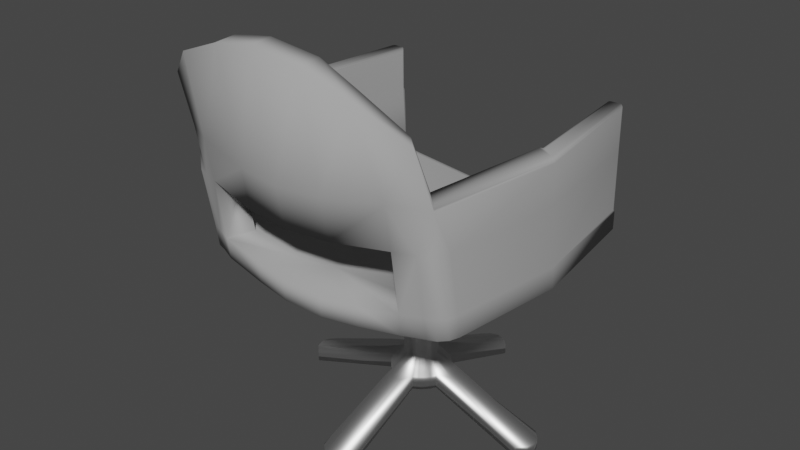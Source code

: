 # Source: Meeting_Chair.blend  (saved by Blender 2.92.15; exported with 4.5.12 LTS)
import bpy
from mathutils import Matrix  # noqa: F401  (used for matrix-valued properties, if any)

bpy.ops.wm.read_factory_settings(use_empty=True)
scene = bpy.context.scene
scene.name = 'Scene'

# ---- collections
col_collection = bpy.data.collections.new('Collection'); scene.collection.children.link(col_collection)

# ---- materials (node trees are filled in below, after node groups)
mat_gray_fabric = bpy.data.materials.new('Gray Fabric')
mat_gray_fabric.use_transparent_shadow = False
mat_gray_fabric.diffuse_color = (0.3961, 0.3961, 0.3961, 1.0)
mat_gray_fabric.roughness = 0.7622
mat_gray_fabric.specular_intensity = 0.0
mat_roof_metal = bpy.data.materials.new('Roof Metal')
mat_roof_metal.use_transparent_shadow = False
mat_roof_metal.roughness = 0.4758
mat_roof_metal.specular_intensity = 1.0
mat_roof_metal.metallic = 1.0

# ---- material node trees
mat_gray_fabric.use_nodes = True; mat_gray_fabric.node_tree.nodes.clear()
_N = mat_gray_fabric.node_tree.nodes; _L = mat_gray_fabric.node_tree.links
n0 = _N.new('ShaderNodeBsdfPrincipled'); n0.name = 'Principled BSDF'; n0.location = (10, 300)
n0.distribution = 'GGX'
n0.subsurface_method = 'BURLEY'
n0.inputs[0].default_value = (0.3961, 0.3961, 0.3961, 1.0)
n0.inputs[2].default_value = 0.7622
n0.inputs[3].default_value = 1.45
n0.inputs[13].default_value = 0.0
n0.inputs[27].default_value = (0.0, 0.0, 0.0, 1.0)
n0.inputs[28].default_value = 1.0
n1 = _N.new('ShaderNodeOutputMaterial'); n1.name = 'Material Output'; n1.location = (300, 300)
n2 = _N.new('ShaderNodeNormalMap'); n2.name = 'Normal Map'; n2.location = (-300, -300)
n2.label = 'Normal/Map'
n2.inputs[0].default_value = 0.0
_L.new(n0.outputs[0], n1.inputs[0])
_L.new(n2.outputs[0], n0.inputs[5])
n1.is_active_output = True
mat_roof_metal.use_nodes = True; mat_roof_metal.node_tree.nodes.clear()
_N = mat_roof_metal.node_tree.nodes; _L = mat_roof_metal.node_tree.links
n0 = _N.new('ShaderNodeBsdfPrincipled'); n0.name = 'Principled BSDF'; n0.location = (10, 300)
n0.distribution = 'GGX'
n0.subsurface_method = 'BURLEY'
n0.inputs[1].default_value = 1.0
n0.inputs[2].default_value = 0.4758
n0.inputs[3].default_value = 1.45
n0.inputs[13].default_value = 1.0
n0.inputs[27].default_value = (0.0, 0.0, 0.0, 1.0)
n0.inputs[28].default_value = 1.0
n1 = _N.new('ShaderNodeOutputMaterial'); n1.name = 'Material Output'; n1.location = (300, 300)
n2 = _N.new('ShaderNodeNormalMap'); n2.name = 'Normal Map'; n2.location = (-300, -300)
n2.label = 'Normal/Map'
n2.inputs[0].default_value = 0.0
_L.new(n0.outputs[0], n1.inputs[0])
_L.new(n2.outputs[0], n0.inputs[5])
n1.is_active_output = True

# ---- world
world_world = bpy.data.worlds.new('World'); scene.world = world_world
world_world.use_nodes = True; world_world.node_tree.nodes.clear()
_N = world_world.node_tree.nodes; _L = world_world.node_tree.links
n0 = _N.new('ShaderNodeOutputWorld'); n0.name = 'World Output'; n0.location = (300, 300)
n1 = _N.new('ShaderNodeBackground'); n1.name = 'Background'; n1.location = (10, 300)
n1.inputs[0].default_value = (0.05088, 0.05088, 0.05088, 1.0)
_L.new(n1.outputs[0], n0.inputs[0])
n0.is_active_output = True
world_world.color = (0.05088, 0.05088, 0.05088)
world_world.use_sun_shadow = False
world_world.sun_shadow_jitter_overblur = 0.0

# ---- meshes
me_cube_059 = bpy.data.meshes.new('Cube.059')
me_cube_059.from_pydata([(-1.0, -1.0, 0.1125), (1.0, -1.0, 0.1125), (0.0, -1.0, 0.0), (-1.0, 1.0, 0.1125), (-1.0, -1.0, 0.1125), (-1.0, -1.03, 0.4122), (-1.0, 1.0, 0.3833), (1.0, 1.0, 0.3833), (1.0, 1.0, 0.1125), (1.0, -1.0, 0.1125), (1.0, -1.03, 0.4122), (0.0, -1.0, 0.0), (0.0, -1.012, 0.3012), (-1.148, 1.001, 0.2002), (1.148, 1.001, 0.2002), (1.0, -1.185, 1.278), (-1.0, -1.185, 1.278), (-1.125, 0.0, 0.1125), (1.125, 0.0, 0.1125), (0.0, 0.0, 0.2708), (0.0, 0.0, 0.0), (-1.125, 0.0, 0.1125), (-1.125, -0.01487, 0.3978), (1.125, 0.0, 0.1125), (1.125, -0.01487, 0.3978), (-1.292, -0.1019, 0.2002), (-1.292, -0.1155, 0.3816), (1.292, -0.1019, 0.2002), (1.292, -0.1155, 0.3816), (-1.0, -1.121, 0.9191), (1.0, -1.121, 0.9191), (-1.125, -0.06518, 0.9086), (-1.292, -0.1658, 0.8925), (1.292, -0.1658, 0.8925), (1.125, -0.06518, 0.9086), (-0.7637, -1.0, 0.08592), (-0.7637, -1.086, 0.386), (-0.7637, -1.0, 0.08592), (-0.877, -1.276, 0.3537), (-0.877, -1.253, 0.1736), (-0.7637, -1.242, 1.252), (-0.877, -1.415, 1.22), (-0.859, 0.0, 0.08592), (-0.859, 0.0, 0.3568), (-0.877, -1.351, 0.8605), (-0.7637, -1.177, 0.8929), (0.7089, -1.0, 0.07975), (0.7089, -1.0, 0.07975), (0.7089, -1.085, 0.3799), (0.814, -1.253, 0.1674), (0.814, -1.275, 0.3476), (0.7089, -1.241, 1.246), (0.814, -1.414, 1.214), (0.7974, 0.0, 0.3506), (0.7974, 0.0, 0.07975), (0.7089, -1.176, 0.8868), (0.814, -1.35, 0.8544), (-0.3683, -1.536, 1.17), (0.367, -1.529, 1.17), (-0.0003994, -1.57, 1.156), (0.3662, -1.341, 1.208), (-0.3675, -1.349, 1.208), (-0.0003998, -1.388, 1.191), (0.3664, -1.277, 0.8487), (-0.3677, -1.285, 0.8489), (-0.0003902, -1.324, 0.8319), (-0.3688, -1.471, 0.8225), (0.3675, -1.465, 0.8218), (-0.0003805, -1.506, 0.8108), (0.4823, -1.314, 0.1349), (-0.4827, -1.318, 0.135), (2.035e-13, -1.0, 1.438e-05), (0.1765, -1.362, 0.1177), (-0.1767, -1.364, 0.1177), (-0.4834, -1.334, 0.3156), (0.483, -1.331, 0.3155), (2.129e-13, -1.012, 0.3011), (-0.177, -1.378, 0.2985), (0.1768, -1.376, 0.2984), (-0.9992, -1.205, 0.1856), (-1.168, -1.055, 0.2002), (-1.066, -1.091, 0.1514), (-1.076, -1.185, 0.1929), (-1.138, -1.13, 0.1982), (-0.9992, -1.23, 0.3655), (-1.167, -1.082, 0.3801), (-1.076, -1.211, 0.3727), (-1.138, -1.157, 0.3781), (1.168, -1.055, 0.2002), (0.9992, -1.205, 0.1856), (1.066, -1.091, 0.1514), (1.138, -1.13, 0.1982), (1.076, -1.185, 0.1929), (0.9992, -1.23, 0.3655), (1.167, -1.082, 0.3801), (1.076, -1.211, 0.3727), (1.138, -1.157, 0.3781), (0.9992, -1.321, 0.8723), (1.167, -1.173, 0.8875), (1.119, -1.263, 1.033), (1.076, -1.302, 0.8796), (1.138, -1.248, 0.8852), (-1.167, -1.173, 0.8875), (-0.9992, -1.321, 0.8723), (-1.119, -1.263, 1.033), (-1.138, -1.248, 0.8852), (-1.076, -1.302, 0.8796), (-1.152, 0.9692, 0.3833), (-1.117, 1.001, 0.3833), (-1.148, 1.001, 0.3513), (-1.146, 0.9851, 0.3833), (-1.133, 0.9966, 0.3833), (1.117, 1.001, 0.3833), (1.152, 0.9692, 0.3833), (1.148, 1.001, 0.3513), (1.133, 0.9966, 0.3833), (1.146, 0.9851, 0.3833), (1.119, -1.295, 1.214), (1.089, -1.26, 1.252), (1.115, -1.293, 1.231), (1.104, -1.28, 1.245), (-1.004, 0.9522, 1.231), (-1.032, 0.9836, 1.263), (-1.006, 0.9678, 1.247), (-1.017, 0.9793, 1.259), (1.004, 0.9522, 1.231), (1.032, 0.9836, 1.263), (1.006, 0.9678, 1.247), (1.017, 0.9793, 1.259), (-1.089, -1.26, 1.252), (-1.119, -1.295, 1.214), (-1.104, -1.28, 1.245), (-1.115, -1.293, 1.231), (-1.152, 0.9532, 1.231), (-1.117, 0.9842, 1.263), (-1.146, 0.9687, 1.247), (-1.133, 0.9801, 1.259), (1.152, 0.9532, 1.231), (1.117, 0.9842, 1.263), (1.146, 0.9687, 1.247), (1.133, 0.9801, 1.259), (-1.125, -0.09768, 1.239), (-1.159, -0.1215, 1.267), (-1.121, -0.1326, 1.271), (-1.129, -0.102, 1.254), (-1.142, -0.1108, 1.265), (1.159, -0.1215, 1.267), (1.125, -0.09768, 1.239), (1.121, -0.1326, 1.271), (1.142, -0.1108, 1.265), (1.129, -0.102, 1.254), (-1.292, -0.1983, 1.222), (-1.259, -0.1816, 1.258), (-1.287, -0.1972, 1.239), (-1.275, -0.1911, 1.252), (1.292, -0.1983, 1.222), (1.259, -0.1816, 1.258), (1.287, -0.1972, 1.239), (1.275, -0.1911, 1.252), (1.152, 0.9595, 0.898), (1.117, 0.991, 0.8982), (1.146, 0.9753, 0.8981), (1.133, 0.9869, 0.8982), (1.004, 0.9585, 0.8985), (1.032, 0.9905, 0.8982), (1.0, 0.9909, 0.8662), (1.006, 0.9744, 0.8983), (1.017, 0.9861, 0.8982), (-1.117, 0.991, 0.8982), (-1.152, 0.9595, 0.898), (-1.133, 0.9869, 0.8982), (-1.146, 0.9753, 0.8981), (-1.032, 0.9905, 0.8982), (-1.004, 0.9585, 0.8985), (-1.0, 0.9909, 0.8662), (-1.017, 0.9861, 0.8982), (-1.006, 0.9744, 0.8983), (-1.0, 1.0, 0.2248), (-1.014, 0.8885, 0.1125), (-1.0, 1.0, 0.1125), (-1.002, 0.9851, 0.1686), (-1.007, 0.9442, 0.1275), (-1.014, 0.8885, 0.3833), (-1.0, 1.0, 0.2711), (-1.0, 1.0, 0.3833), (-1.007, 0.9442, 0.3683), (-1.002, 0.9851, 0.3272), (1.014, 0.8885, 0.1125), (1.0, 1.0, 0.2248), (1.0, 1.0, 0.1125), (1.007, 0.9442, 0.1275), (1.002, 0.9851, 0.1686), (1.0, 1.0, 0.2711), (1.014, 0.8885, 0.3833), (1.0, 1.0, 0.3833), (1.002, 0.9851, 0.3272), (1.007, 0.9442, 0.3683), (0.0, 0.8884, 0.0), (0.0, 1.0, 0.1123), (0.0, 0.9442, 0.01504), (0.0, 0.9851, 0.05613), (0.0, 0.8884, 0.2708), (0.0, 1.0, 0.1586), (1.164e-10, 0.9442, 0.2558), (1.164e-10, 0.9851, 0.2147), (-0.7637, 1.0, 0.1982), (-0.7743, 0.8885, 0.08592), (-0.7651, 0.9851, 0.142), (-0.769, 0.9442, 0.101), (-0.7637, 1.0, 0.2445), (-0.7743, 0.8885, 0.3568), (-0.7651, 0.9851, 0.3006), (-0.769, 0.9442, 0.3417), (0.7089, 1.0, 0.2383), (0.7188, 0.8885, 0.3506), (0.7102, 0.9851, 0.2945), (0.7139, 0.9442, 0.3356), (0.7089, 1.0, 0.192), (0.7188, 0.8885, 0.07975), (0.7102, 0.9851, 0.1359), (0.7139, 0.9442, 0.09479), (0.9577, -1.33, 1.692), (-0.9577, -1.33, 1.692), (-0.682, -1.431, 1.944), (-0.7826, -1.605, 1.935), (0.6267, -1.43, 1.94), (0.7201, -1.604, 1.931), (-0.3683, -1.681, 2.095), (0.367, -1.674, 2.095), (-0.0003994, -1.715, 2.163), (0.3662, -1.487, 2.107), (-0.3675, -1.495, 2.107), (-0.0003998, -1.534, 2.174), (1.071, -1.441, 1.68), (-1.071, -1.441, 1.68)], [], [(46, 1, 9, 47), (179, 178, 17, 21, 3), (218, 187, 18, 54), (54, 18, 1, 46), (5, 36, 43, 22), (24, 53, 48, 10), (42, 20, 2, 35), (189, 188, 192, 194, 7, 8), (197, 218, 54, 20), (12, 76, 75, 50, 48), (6, 108, 168, 172, 174), (7, 24, 34, 163, 165), (163, 34, 147, 125), (17, 0, 4, 21), (217, 213, 192, 188), (35, 2, 11, 37), (19, 12, 48, 53), (6, 3, 13, 109, 108), (50, 93, 97, 56), (21, 4, 81, 80, 25), (37, 11, 71, 70, 39), (84, 38, 44, 103), (112, 7, 165, 164, 160), (45, 29, 16, 40), (9, 23, 27, 88, 90), (23, 8, 14, 27), (29, 31, 141, 143, 16), (146, 148, 15, 118, 156), (64, 45, 40, 61), (172, 168, 134, 122), (169, 32, 151, 133), (126, 146, 156, 138), (56, 97, 99, 117, 52), (142, 122, 134, 152), (55, 63, 60, 51), (45, 64, 66, 44), (32, 102, 104, 130, 151), (34, 30, 15, 148, 147), (33, 159, 137, 155), (160, 164, 126, 138), (99, 98, 33, 155, 117), (27, 28, 94, 88), (3, 21, 25, 13), (28, 113, 159, 33), (4, 37, 39, 79, 81), (1, 18, 23, 9), (193, 214, 53, 24, 7, 194), (16, 143, 142, 152, 129), (19, 43, 36, 12), (205, 209, 202, 198), (18, 187, 189, 8, 23), (22, 6, 174, 173, 31), (31, 173, 121, 141), (25, 26, 107, 109, 13), (5, 22, 31, 29), (45, 44, 38, 36), (89, 93, 50, 49), (14, 114, 113, 28, 27), (48, 50, 56, 55), (94, 28, 33, 98), (8, 7, 112, 114, 14), (36, 5, 29, 45), (24, 10, 30, 34), (26, 85, 102, 32), (214, 201, 19, 53), (184, 183, 177, 179, 3, 6), (104, 103, 44, 41, 130), (11, 47, 49, 69, 71), (182, 184, 6, 22, 43, 210), (0, 35, 37, 4), (39, 38, 84, 79), (178, 206, 42, 17), (17, 42, 35, 0), (55, 56, 67, 63), (10, 48, 55, 30), (201, 210, 43, 19), (198, 202, 213, 217), (30, 55, 51, 15), (44, 66, 57, 41), (49, 50, 75, 69), (47, 9, 90, 89, 49), (20, 54, 46, 2), (206, 197, 20, 42), (2, 46, 47, 11), (36, 38, 74, 76, 12), (60, 63, 65, 62), (62, 65, 64, 61), (57, 66, 68, 59), (59, 68, 67, 58), (66, 64, 65, 68), (68, 65, 63, 67), (67, 56, 52, 58), (69, 72, 71), (72, 73, 71), (73, 70, 71), (74, 77, 76), (77, 78, 76), (78, 75, 76), (74, 70, 73, 77), (77, 73, 72, 78), (78, 72, 69, 75), (70, 74, 38, 39), (79, 82, 81), (82, 83, 81), (83, 80, 81), (88, 91, 90), (91, 92, 90), (92, 89, 90), (97, 100, 99), (100, 101, 99), (101, 98, 99), (102, 105, 104), (105, 106, 104), (106, 103, 104), (97, 93, 95, 100), (100, 95, 96, 101), (101, 96, 94, 98), (79, 84, 86, 82), (82, 86, 87, 83), (83, 87, 85, 80), (93, 89, 92, 95), (95, 92, 91, 96), (96, 91, 88, 94), (84, 103, 106, 86), (86, 106, 105, 87), (87, 105, 102, 85), (80, 85, 26, 25), (107, 110, 109), (110, 111, 109), (111, 108, 109), (112, 115, 114), (115, 116, 114), (116, 113, 114), (141, 144, 143), (144, 145, 143), (145, 142, 143), (146, 149, 148), (149, 150, 148), (150, 147, 148), (163, 166, 165), (166, 167, 165), (167, 164, 165), (172, 175, 174), (175, 176, 174), (176, 173, 174), (160, 138, 140, 162), (162, 140, 139, 161), (161, 139, 137, 159), (141, 121, 123, 144), (144, 123, 124, 145), (145, 124, 122, 142), (152, 134, 136, 154), (154, 136, 135, 153), (153, 135, 133, 151), (156, 118, 120, 158), (158, 120, 119, 157), (157, 119, 117, 155), (163, 125, 127, 166), (166, 127, 128, 167), (167, 128, 126, 164), (169, 133, 135, 171), (171, 135, 136, 170), (170, 136, 134, 168), (125, 147, 150, 127), (127, 150, 149, 128), (128, 149, 146, 126), (129, 152, 154, 131), (131, 154, 153, 132), (132, 153, 151, 130), (138, 156, 158, 140), (140, 158, 157, 139), (139, 157, 155, 137), (112, 160, 162, 115), (115, 162, 161, 116), (116, 161, 159, 113), (107, 169, 171, 110), (110, 171, 170, 111), (111, 170, 168, 108), (121, 173, 176, 123), (123, 176, 175, 124), (124, 175, 172, 122), (107, 26, 32, 169), (177, 180, 179), (180, 181, 179), (181, 178, 179), (182, 185, 184), (185, 186, 184), (186, 183, 184), (187, 190, 189), (190, 191, 189), (191, 188, 189), (192, 195, 194), (195, 196, 194), (196, 193, 194), (206, 178, 181, 208), (208, 181, 180, 207), (207, 180, 177, 205), (214, 193, 196, 216), (216, 196, 195, 215), (215, 195, 192, 213), (218, 197, 199, 220), (220, 199, 200, 219), (219, 200, 198, 217), (210, 201, 203, 212), (212, 203, 204, 211), (211, 204, 202, 209), (197, 206, 208, 199), (199, 208, 207, 200), (200, 207, 205, 198), (182, 210, 212, 185), (185, 212, 211, 186), (186, 211, 209, 183), (201, 214, 216, 203), (203, 216, 215, 204), (204, 215, 213, 202), (187, 218, 220, 190), (190, 220, 219, 191), (191, 219, 217, 188), (177, 183, 209, 205), (227, 231, 223, 224), (15, 51, 225, 221), (130, 41, 224, 234), (59, 58, 228, 229), (119, 120, 118, 15, 221, 233, 117), (61, 40, 223, 231), (60, 62, 232, 230), (223, 222, 234, 224), (62, 61, 231, 232), (58, 52, 226, 228), (52, 117, 233, 226), (226, 225, 230, 228), (16, 129, 131, 132, 130, 234, 222), (41, 57, 227, 224), (40, 16, 222, 223), (221, 225, 226, 233), (227, 229, 232, 231), (51, 60, 230, 225), (57, 59, 229, 227), (229, 228, 230, 232)])
me_cube_059.polygons.foreach_set('use_smooth', [True] * 239)
_uv = me_cube_059.uv_layers.new(name='UVMap')
_uv.uv.foreach_set('vector', [0.3386, 0.75, 0.375, 0.75, 0.375, 0.75, 0.3386, 0.75, 0.125, 0.5, 0.125, 0.5139, 0.125, 0.625, 0.125, 0.625, 0.125, 0.5, 0.3386, 0.5139, 0.375, 0.5139, 0.375, 0.625, 0.3386, 0.625, 0.3386, 0.625, 0.375, 0.625, 0.375, 0.75, 0.3386, 0.75, 0.875, 0.75, 0.8455, 0.75, 0.8455, 0.625, 0.875, 0.625, 0.625, 0.625, 0.6614, 0.625, 0.6614, 0.75, 0.625, 0.75, 0.1545, 0.625, 0.25, 0.625, 0.25, 0.75, 0.1545, 0.75, 0.375, 0.5, 0.375, 0.5, 0.375, 0.5, 0.375, 0.5, 0.375, 0.5, 0.375, 0.5, 0.25, 0.5139, 0.3386, 0.5139, 0.3386, 0.625, 0.25, 0.625, 0.75, 0.75, 0.75, 0.75, 0.625, 0.8224, 0.625, 0.7864, 0.6614, 0.75, 0.625, 0.25, 0.625, 0.25, 0.625, 0.25, 0.625, 0.25, 0.625, 0.25, 0.625, 0.5, 0.625, 0.625, 0.625, 0.625, 0.625, 0.5038, 0.625, 0.5, 0.625, 0.5038, 0.625, 0.625, 0.625, 0.625, 0.625, 0.5037, 0.125, 0.625, 0.125, 0.75, 0.125, 0.75, 0.125, 0.625, 0.4786, 0.4636, 0.5214, 0.4636, 0.5214, 0.5, 0.4786, 0.5, 0.1545, 0.75, 0.25, 0.75, 0.25, 0.75, 0.1545, 0.75, 0.75, 0.625, 0.75, 0.75, 0.6614, 0.75, 0.6614, 0.625, 0.625, 0.25, 0.375, 0.25, 0.375, 0.25, 0.5813, 0.25, 0.625, 0.25, 0.625, 0.7864, 0.625, 0.7662, 0.625, 0.7662, 0.625, 0.7864, 0.125, 0.625, 0.125, 0.75, 0.125, 0.75, 0.125, 0.733, 0.125, 0.625, 0.1545, 0.75, 0.25, 0.75, 0.25, 0.75, 0.1975, 0.75, 0.1545, 0.75, 0.625, 0.9838, 0.625, 0.9705, 0.625, 0.9705, 0.625, 0.9838, 0.625, 0.5, 0.625, 0.5, 0.625, 0.5, 0.625, 0.5, 0.625, 0.5, 0.8455, 0.75, 0.875, 0.75, 0.875, 0.75, 0.8455, 0.75, 0.375, 0.75, 0.375, 0.625, 0.375, 0.625, 0.375, 0.733, 0.375, 0.75, 0.375, 0.625, 0.375, 0.5, 0.375, 0.5, 0.375, 0.625, 0.875, 0.75, 0.875, 0.625, 0.875, 0.625, 0.875, 0.6287, 0.875, 0.75, 0.625, 0.625, 0.625, 0.6287, 0.625, 0.75, 0.625, 0.75, 0.625, 0.625, 0.796, 0.75, 0.8455, 0.75, 0.8455, 0.75, 0.7959, 0.75, 0.625, 0.25, 0.625, 0.25, 0.625, 0.25, 0.625, 0.25, 0.625, 0.2466, 0.625, 0.125, 0.625, 0.125, 0.625, 0.2466, 0.625, 0.5, 0.625, 0.625, 0.625, 0.625, 0.625, 0.5, 0.625, 0.7864, 0.625, 0.7662, 0.625, 0.75, 0.625, 0.75, 0.625, 0.7864, 0.875, 0.625, 0.875, 0.5, 0.875, 0.5, 0.875, 0.625, 0.6614, 0.75, 0.7042, 0.75, 0.7042, 0.75, 0.6614, 0.75, 0.8455, 0.75, 0.796, 0.75, 0.625, 0.9151, 0.625, 0.9705, 0.625, 0.125, 0.625, 0.01618, 0.625, 0.0, 0.625, 0.0, 0.625, 0.125, 0.625, 0.625, 0.625, 0.75, 0.625, 0.75, 0.625, 0.6287, 0.625, 0.625, 0.625, 0.625, 0.625, 0.5034, 0.625, 0.5034, 0.625, 0.625, 0.625, 0.5, 0.625, 0.5, 0.625, 0.5, 0.625, 0.5, 0.625, 0.75, 0.625, 0.7338, 0.625, 0.625, 0.625, 0.625, 0.625, 0.75, 0.375, 0.625, 0.625, 0.625, 0.625, 0.7332, 0.375, 0.733, 0.125, 0.5, 0.125, 0.625, 0.125, 0.625, 0.125, 0.5, 0.625, 0.625, 0.625, 0.5036, 0.625, 0.5034, 0.625, 0.625, 0.125, 0.75, 0.1545, 0.75, 0.1545, 0.75, 0.1412, 0.75, 0.125, 0.75, 0.375, 0.75, 0.375, 0.625, 0.375, 0.625, 0.375, 0.75, 0.625, 0.5139, 0.6614, 0.5139, 0.6614, 0.625, 0.625, 0.625, 0.625, 0.5, 0.625, 0.5, 0.875, 0.75, 0.875, 0.6287, 0.875, 0.625, 0.875, 0.625, 0.875, 0.75, 0.75, 0.625, 0.8455, 0.625, 0.8455, 0.75, 0.75, 0.75, 0.4786, 0.2795, 0.5214, 0.2795, 0.5214, 0.375, 0.4786, 0.375, 0.375, 0.625, 0.375, 0.5139, 0.375, 0.5, 0.375, 0.5, 0.375, 0.625, 0.875, 0.625, 0.875, 0.5, 0.875, 0.5, 0.875, 0.5038, 0.875, 0.625, 0.875, 0.625, 0.875, 0.5038, 0.875, 0.5037, 0.875, 0.625, 0.375, 0.125, 0.625, 0.125, 0.625, 0.2464, 0.5813, 0.25, 0.375, 0.25, 0.875, 0.75, 0.875, 0.625, 0.875, 0.625, 0.875, 0.75, 0.8455, 0.75, 0.625, 0.9705, 0.625, 0.9705, 0.8455, 0.75, 0.375, 0.7662, 0.625, 0.7662, 0.625, 0.7864, 0.375, 0.7864, 0.375, 0.5, 0.5813, 0.5, 0.625, 0.5036, 0.625, 0.625, 0.375, 0.625, 0.6614, 0.75, 0.625, 0.7864, 0.625, 0.7864, 0.6614, 0.75, 0.625, 0.7332, 0.625, 0.625, 0.625, 0.625, 0.625, 0.7338, 0.375, 0.5, 0.625, 0.5, 0.625, 0.5, 0.5813, 0.5, 0.375, 0.5, 0.8455, 0.75, 0.875, 0.75, 0.875, 0.75, 0.8455, 0.75, 0.625, 0.625, 0.625, 0.75, 0.625, 0.75, 0.625, 0.625, 0.625, 0.125, 0.625, 0.01677, 0.625, 0.01618, 0.625, 0.125, 0.6614, 0.5139, 0.75, 0.5139, 0.75, 0.625, 0.6614, 0.625, 0.625, 0.25, 0.625, 0.25, 0.625, 0.25, 0.625, 0.25, 0.625, 0.25, 0.625, 0.25, 0.625, 1.0, 0.625, 0.9838, 0.625, 0.9705, 0.625, 0.9705, 0.625, 1.0, 0.25, 0.75, 0.3386, 0.75, 0.3386, 0.75, 0.3025, 0.75, 0.25, 0.75, 0.875, 0.5139, 0.875, 0.5, 0.875, 0.5, 0.875, 0.625, 0.8455, 0.625, 0.8455, 0.5139, 0.125, 0.75, 0.1545, 0.75, 0.1545, 0.75, 0.125, 0.75, 0.375, 0.9705, 0.625, 0.9705, 0.625, 0.9838, 0.375, 0.9838, 0.125, 0.5139, 0.1545, 0.5139, 0.1545, 0.625, 0.125, 0.625, 0.125, 0.625, 0.1545, 0.625, 0.1545, 0.75, 0.125, 0.75, 0.6614, 0.75, 0.625, 0.7864, 0.625, 0.835, 0.7042, 0.75, 0.625, 0.75, 0.6614, 0.75, 0.6614, 0.75, 0.625, 0.75, 0.75, 0.5139, 0.8455, 0.5139, 0.8455, 0.625, 0.75, 0.625, 0.4786, 0.375, 0.5214, 0.375, 0.5214, 0.4636, 0.4786, 0.4636, 0.625, 0.75, 0.6614, 0.75, 0.6614, 0.75, 0.625, 0.75, 0.625, 0.9705, 0.625, 0.9151, 0.625, 0.9151, 0.625, 0.9705, 0.375, 0.7864, 0.625, 0.7864, 0.625, 0.8224, 0.375, 0.8225, 0.3386, 0.75, 0.375, 0.75, 0.375, 0.75, 0.3588, 0.75, 0.3386, 0.75, 0.25, 0.625, 0.3386, 0.625, 0.3386, 0.75, 0.25, 0.75, 0.1545, 0.5139, 0.25, 0.5139, 0.25, 0.625, 0.1545, 0.625, 0.25, 0.75, 0.3386, 0.75, 0.3386, 0.75, 0.25, 0.75, 0.8455, 0.75, 0.625, 0.9705, 0.625, 0.9276, 0.75, 0.75, 0.75, 0.75, 0.7042, 0.75, 0.7042, 0.75, 0.75, 0.75, 0.75, 0.75, 0.75, 0.75, 0.75, 0.75, 0.796, 0.75, 0.7959, 0.75, 0.625, 0.9151, 0.625, 0.9151, 0.6417, 0.8583, 0.625, 0.875, 0.625, 0.875, 0.6417, 0.8583, 0.625, 0.835, 0.625, 0.8351, 0.625, 0.9151, 0.796, 0.75, 0.75, 0.75, 0.6417, 0.8583, 0.6417, 0.8583, 0.75, 0.75, 0.7042, 0.75, 0.625, 0.835, 0.625, 0.835, 0.625, 0.7864, 0.625, 0.7864, 0.625, 0.8351, 0.375, 0.8225, 0.375, 0.8555, 0.375, 0.8726, 0.375, 0.8555, 0.414, 0.875, 0.375, 0.8726, 0.414, 0.875, 0.4367, 0.875, 0.375, 0.8726, 0.625, 0.9276, 0.6406, 0.8944, 0.75, 0.75, 0.6406, 0.8944, 0.6833, 0.8563, 0.75, 0.75, 0.6833, 0.8563, 0.7416, 0.8235, 0.75, 0.75, 0.625, 0.9276, 0.375, 0.9275, 0.3906, 0.8944, 0.6406, 0.8944, 0.6406, 0.8944, 0.3906, 0.8944, 0.3906, 0.8556, 0.6407, 0.8556, 0.6407, 0.8556, 0.3906, 0.8556, 0.375, 0.8225, 0.625, 0.8224, 0.375, 0.9275, 0.625, 0.9276, 0.625, 0.9705, 0.375, 0.9705, 0.1412, 0.75, 0.1328, 0.75, 0.125, 0.75, 0.1328, 0.75, 0.125, 0.75, 0.125, 0.75, 0.125, 0.75, 0.125, 0.75, 0.125, 0.75, 0.375, 0.733, 0.375, 0.7418, 0.375, 0.75, 0.375, 0.7418, 0.375, 0.75, 0.375, 0.75, 0.375, 0.75, 0.375, 0.75, 0.375, 0.75, 0.625, 0.7662, 0.625, 0.7578, 0.625, 0.75, 0.625, 0.7578, 0.625, 0.7511, 0.625, 0.75, 0.625, 0.7511, 0.625, 0.748, 0.625, 0.75, 0.625, 0.01618, 0.625, 0.00786, 0.625, 0.0, 0.625, 0.00786, 0.625, 0.001305, 0.625, 0.0, 0.625, 0.001305, 0.625, 0.0, 0.625, 0.0, 0.625, 0.7662, 0.625, 0.7662, 0.623, 0.7578, 0.625, 0.7578, 0.625, 0.7578, 0.623, 0.7578, 0.6235, 0.7419, 0.625, 0.7422, 0.625, 0.7422, 0.6235, 0.7419, 0.625, 0.7332, 0.625, 0.7338, 0.375, 0.9838, 0.625, 0.9838, 0.6209, 0.9922, 0.3708, 0.9922, 0.3708, 0.9922, 0.6209, 0.9922, 0.6071, 1.0, 0.375, 1.0, 0.3719, 0.008165, 0.6219, 0.008099, 0.625, 0.01677, 0.375, 0.01697, 0.625, 0.7662, 0.375, 0.7662, 0.3709, 0.7578, 0.623, 0.7578, 0.623, 0.7578, 0.3709, 0.7578, 0.3719, 0.7418, 0.6235, 0.7419, 0.6235, 0.7419, 0.3719, 0.7418, 0.375, 0.733, 0.625, 0.7332, 0.625, 0.9838, 0.625, 0.9838, 0.625, 0.9922, 0.625, 0.9922, 0.625, 0.9922, 0.625, 0.9922, 0.625, 1.0, 0.625, 1.0, 0.625, 0.008101, 0.625, 0.007816, 0.625, 0.01618, 0.625, 0.01677, 0.375, 0.01697, 0.625, 0.01677, 0.625, 0.125, 0.375, 0.125, 0.625, 0.2464, 0.625, 0.2483, 0.5813, 0.25, 0.625, 0.2483, 0.625, 0.2497, 0.5813, 0.25, 0.625, 0.2497, 0.625, 0.2504, 0.5813, 0.25, 0.625, 0.5, 0.625, 0.5, 0.5813, 0.5, 0.625, 0.5, 0.625, 0.5, 0.5813, 0.5, 0.625, 0.5, 0.625, 0.5, 0.5813, 0.5, 0.875, 0.625, 0.875, 0.6254, 0.875, 0.6287, 0.875, 0.6254, 0.875, 0.6265, 0.875, 0.6287, 0.875, 0.6265, 0.875, 0.6279, 0.875, 0.6287, 0.625, 0.625, 0.625, 0.6249, 0.625, 0.6287, 0.625, 0.6249, 0.625, 0.6247, 0.625, 0.6287, 0.625, 0.6247, 0.625, 0.6245, 0.625, 0.6287, 0.625, 0.5038, 0.625, 0.5019, 0.625, 0.5, 0.625, 0.5019, 0.625, 0.5007, 0.625, 0.5, 0.625, 0.5007, 0.625, 0.5004, 0.625, 0.5, 0.625, 0.25, 0.625, 0.25, 0.625, 0.25, 0.625, 0.25, 0.625, 0.25, 0.625, 0.25, 0.625, 0.25, 0.625, 0.25, 0.625, 0.25, 0.625, 0.5, 0.625, 0.5, 0.625, 0.5002, 0.625, 0.5, 0.625, 0.5, 0.625, 0.5002, 0.625, 0.5016, 0.625, 0.5017, 0.625, 0.5017, 0.625, 0.5016, 0.625, 0.5034, 0.625, 0.5034, 0.875, 0.625, 0.875, 0.5037, 0.875, 0.5019, 0.875, 0.6254, 0.875, 0.6254, 0.875, 0.5019, 0.875, 0.5005, 0.875, 0.6249, 0.875, 0.6249, 0.875, 0.5005, 0.875, 0.5, 0.875, 0.625, 0.875, 0.625, 0.875, 0.5, 0.875, 0.5005, 0.875, 0.6249, 0.875, 0.6249, 0.875, 0.5005, 0.875, 0.5016, 0.875, 0.6245, 0.625, 0.1253, 0.625, 0.2484, 0.625, 0.2466, 0.625, 0.125, 0.625, 0.625, 0.625, 0.75, 0.625, 0.7499, 0.625, 0.6249, 0.625, 0.6249, 0.625, 0.7499, 0.625, 0.7495, 0.625, 0.6247, 0.625, 0.6247, 0.625, 0.7495, 0.625, 0.75, 0.625, 0.625, 0.625, 0.5038, 0.625, 0.5037, 0.625, 0.5019, 0.625, 0.5019, 0.625, 0.5019, 0.625, 0.5019, 0.625, 0.5002, 0.625, 0.5, 0.625, 0.5, 0.625, 0.5002, 0.625, 0.5, 0.625, 0.5, 0.625, 0.2466, 0.625, 0.2466, 0.625, 0.2484, 0.625, 0.2483, 0.625, 0.2483, 0.625, 0.2484, 0.625, 0.25, 0.625, 0.25, 0.625, 0.25, 0.625, 0.25, 0.625, 0.25, 0.625, 0.25, 0.625, 0.5037, 0.625, 0.625, 0.625, 0.6254, 0.625, 0.5019, 0.625, 0.5019, 0.625, 0.6254, 0.625, 0.6249, 0.625, 0.5002, 0.625, 0.5002, 0.625, 0.6249, 0.625, 0.625, 0.625, 0.5, 0.875, 0.75, 0.875, 0.625, 0.875, 0.6249, 0.875, 0.7499, 0.875, 0.7499, 0.875, 0.6249, 0.875, 0.625, 0.875, 0.7492, 0.625, 0.0005333, 0.625, 0.1252, 0.625, 0.125, 0.625, 0.0, 0.625, 0.5, 0.625, 0.625, 0.625, 0.6249, 0.625, 0.5002, 0.625, 0.5002, 0.625, 0.6249, 0.625, 0.6247, 0.625, 0.5016, 0.625, 0.5016, 0.625, 0.6247, 0.625, 0.625, 0.625, 0.5034, 0.625, 0.5, 0.625, 0.5, 0.625, 0.5, 0.625, 0.5, 0.625, 0.5, 0.625, 0.5, 0.625, 0.5017, 0.625, 0.5017, 0.625, 0.5017, 0.625, 0.5017, 0.625, 0.5034, 0.625, 0.5036, 0.625, 0.2464, 0.625, 0.2466, 0.625, 0.2483, 0.625, 0.2483, 0.625, 0.2483, 0.625, 0.2483, 0.625, 0.25, 0.625, 0.25, 0.625, 0.25, 0.625, 0.25, 0.625, 0.25, 0.625, 0.25, 0.875, 0.5037, 0.875, 0.5038, 0.875, 0.5019, 0.875, 0.5019, 0.875, 0.5019, 0.875, 0.5019, 0.875, 0.5, 0.875, 0.5, 0.625, 0.25, 0.625, 0.25, 0.625, 0.25, 0.625, 0.25, 0.625, 0.2464, 0.625, 0.125, 0.625, 0.125, 0.625, 0.2466, 0.625, 0.25, 0.625, 0.25, 0.625, 0.25, 0.625, 0.25, 0.625, 0.25, 0.625, 0.25, 0.625, 0.25, 0.625, 0.25, 0.625, 0.25, 0.875, 0.5139, 0.875, 0.507, 0.875, 0.5, 0.875, 0.507, 0.875, 0.5019, 0.875, 0.5, 0.875, 0.5019, 0.8734, 0.5, 0.875, 0.5, 0.375, 0.5139, 0.375, 0.507, 0.375, 0.5, 0.375, 0.507, 0.375, 0.5019, 0.375, 0.5, 0.375, 0.5019, 0.375, 0.5, 0.375, 0.5, 0.375, 0.5, 0.375, 0.5, 0.375, 0.5, 0.375, 0.5, 0.375, 0.5, 0.375, 0.5, 0.375, 0.5, 0.375, 0.5, 0.375, 0.5, 0.1545, 0.5139, 0.125, 0.5139, 0.1248, 0.5069, 0.1543, 0.507, 0.1543, 0.507, 0.1248, 0.5069, 0.125, 0.5, 0.1536, 0.5, 0.4267, 0.2794, 0.4266, 0.2498, 0.4786, 0.25, 0.4786, 0.2795, 0.6614, 0.5139, 0.625, 0.5139, 0.6252, 0.507, 0.6616, 0.507, 0.6616, 0.507, 0.6252, 0.507, 0.6255, 0.5, 0.6614, 0.5, 0.5731, 0.4638, 0.573, 0.5002, 0.5214, 0.5, 0.5214, 0.4636, 0.3386, 0.5139, 0.25, 0.5139, 0.2502, 0.507, 0.3388, 0.507, 0.3388, 0.507, 0.2502, 0.507, 0.2508, 0.5, 0.3386, 0.5, 0.4267, 0.4638, 0.4268, 0.375, 0.4786, 0.375, 0.4786, 0.4636, 0.8455, 0.5139, 0.75, 0.5139, 0.7498, 0.507, 0.8453, 0.507, 0.8453, 0.507, 0.7498, 0.507, 0.75, 0.5, 0.8449, 0.5, 0.573, 0.2794, 0.5732, 0.375, 0.5214, 0.375, 0.5214, 0.2795, 0.25, 0.5139, 0.1545, 0.5139, 0.1543, 0.507, 0.2498, 0.507, 0.2498, 0.507, 0.1543, 0.507, 0.1545, 0.5, 0.2492, 0.5, 0.4268, 0.375, 0.4267, 0.2794, 0.4786, 0.2795, 0.4786, 0.375, 0.875, 0.5139, 0.8455, 0.5139, 0.8453, 0.507, 0.8748, 0.507, 0.8748, 0.507, 0.8453, 0.507, 0.8455, 0.5, 0.8745, 0.5, 0.573, 0.2498, 0.573, 0.2794, 0.5214, 0.2795, 0.5214, 0.25, 0.75, 0.5139, 0.6614, 0.5139, 0.6616, 0.507, 0.7502, 0.507, 0.7502, 0.507, 0.6616, 0.507, 0.662, 0.5, 0.75, 0.5, 0.5732, 0.375, 0.5731, 0.4638, 0.5214, 0.4636, 0.5214, 0.375, 0.375, 0.5139, 0.3386, 0.5139, 0.3388, 0.507, 0.3752, 0.507, 0.3752, 0.507, 0.3388, 0.507, 0.3396, 0.5, 0.375, 0.5, 0.4266, 0.5002, 0.4267, 0.4638, 0.4786, 0.4636, 0.4786, 0.5, 0.4786, 0.25, 0.5214, 0.25, 0.5214, 0.2795, 0.4786, 0.2795, 0.625, 0.9151, 0.7959, 0.75, 0.8455, 0.75, 0.625, 0.9705, 0.625, 0.75, 0.6614, 0.75, 0.6614, 0.75, 0.625, 0.75, 0.625, 1.0, 0.625, 0.9705, 0.625, 0.9705, 0.625, 1.0, 0.625, 0.875, 0.625, 0.8351, 0.625, 0.8351, 0.625, 0.875, 0.625, 0.7495, 0.625, 0.7499, 0.625, 0.75, 0.625, 0.75, 0.625, 0.75, 0.625, 0.75, 0.625, 0.75, 0.7959, 0.75, 0.8455, 0.75, 0.8455, 0.75, 0.7959, 0.75, 0.7042, 0.75, 0.75, 0.75, 0.75, 0.75, 0.7042, 0.75, 0.8455, 0.75, 0.875, 0.75, 0.625, 1.0, 0.625, 0.9705, 0.75, 0.75, 0.7959, 0.75, 0.7959, 0.75, 0.75, 0.75, 0.625, 0.8351, 0.625, 0.7864, 0.625, 0.7864, 0.625, 0.8351, 0.625, 0.7864, 0.625, 0.75, 0.625, 0.75, 0.625, 0.7864, 0.625, 0.7864, 0.6614, 0.75, 0.7042, 0.75, 0.625, 0.8351, 0.875, 0.75, 0.875, 0.75, 0.875, 0.7499, 0.625, 0.0005333, 0.625, 0.0, 0.625, 0.0, 0.875, 0.75, 0.625, 0.9705, 0.625, 0.9151, 0.625, 0.9151, 0.625, 0.9705, 0.8455, 0.75, 0.875, 0.75, 0.875, 0.75, 0.8455, 0.75, 0.625, 0.75, 0.6614, 0.75, 0.625, 0.7864, 0.625, 0.75, 0.625, 0.9151, 0.625, 0.875, 0.75, 0.75, 0.7959, 0.75, 0.6614, 0.75, 0.7042, 0.75, 0.7042, 0.75, 0.6614, 0.75, 0.625, 0.9151, 0.625, 0.875, 0.625, 0.875, 0.625, 0.9151, 0.625, 0.875, 0.625, 0.8351, 0.7042, 0.75, 0.75, 0.75])
me_cube_059.materials.append(mat_gray_fabric)
me_cube_059.use_remesh_fix_poles = True
me_cube_059.use_remesh_preserve_attributes = False
me_cube_059.use_mirror_vertex_groups = False
me_cube_059.update()
me_cube_059.normals_split_custom_set([tuple(v) for v in zip(*[iter([0.9959, -0.07337, 0.05292, 0.1215, -0.01295, 0.9925, 0.711, -0.4346, -0.5528, 0.4021, -0.9028, 0.1524, 0.4437, -0.05713, 0.8943, -0.1969, 0.9748, 0.1046, -0.7559, -0.01581, 0.6545, -0.9914, 0.04038, 0.1247, -0.3167, 0.4881, 0.8133, 0.1065, 0.1383, -0.9846, 0.1975, 0.9747, 0.1045, 0.7559, -0.0158, 0.6545, 0.105, -2.613e-05, -0.9945, 0.105, -2.613e-05, -0.9945, 0.7559, -0.0158, 0.6545, 0.1215, -0.01295, 0.9925, 0.9959, -0.07337, 0.05292, 0.6425, 0.4894, 0.5896, 0.4085, 0.06863, 0.9102, 0.1209, 0.01357, 0.9926, 0.7728, 0.003567, 0.6346, -0.7711, 0.003498, 0.6367, -0.1176, 0.0137, 0.993, -0.3999, 0.07804, 0.9132, -0.6307, 0.5043, 0.5898, -0.105, -2.734e-05, -0.9945, 1.002e-07, -1.564e-05, -1.0, 1.286e-05, -0.6556, 0.7551, -0.9957, -0.07662, 0.05293, -0.4437, -0.05713, 0.8943, -0.05228, 0.7455, 0.6645, -0.06541, 0.6503, 0.7568, -0.4903, -0.05661, 0.8697, -0.3765, 0.6334, 0.6761, 0.3167, 0.4881, 0.8133, 2.69e-06, 0.1348, -0.9909, 0.1065, 0.1383, -0.9846, 0.105, -2.613e-05, -0.9945, 1.002e-07, -1.564e-05, -1.0, -0.0001681, -0.05772, 0.9983, -0.0001939, -0.1159, 0.9933, 0.05448, -0.7846, 0.6176, -0.08658, -0.992, 0.09179, -0.3999, 0.07804, 0.9132, 0.3783, 0.6328, 0.6756, -0.09126, 0.995, 0.04158, -0.1234, 0.9922, 0.01873, 0.1062, 0.993, 0.05241, 0.7475, 0.6574, 0.09549, -0.3765, 0.6334, 0.6761, -0.7711, 0.003498, 0.6367, -1.0, 0.0001368, 0.004735, -0.9994, -0.01616, 0.02978, -0.7475, 0.6574, 0.09549, -0.9994, -0.01616, 0.02978, -1.0, 0.0001368, 0.004735, -0.9925, 0.02897, 0.119, -0.9954, -0.01331, 0.09506, -0.7559, -0.01581, 0.6545, -0.1215, -0.01337, 0.9925, -0.7166, -0.4288, -0.5501, -0.9914, 0.04038, 0.1247, 0.01455, 0.9915, -0.1294, -0.01461, 0.9914, 0.13, -0.06541, 0.6503, 0.7568, -0.05228, 0.7455, 0.6645, -0.9957, -0.07662, 0.05293, 1.286e-05, -0.6556, 0.7551, 0.001995, -0.9725, 0.233, -0.4111, -0.8989, 0.1515, 1.987e-05, 0.01403, 0.9999, -0.0001681, -0.05772, 0.9983, -0.3999, 0.07804, 0.9132, -0.1176, 0.0137, 0.993, 0.3783, 0.6328, 0.6756, -0.3167, 0.4881, 0.8133, -0.647, 0.6549, -0.3906, -0.656, 0.7506, 0.07939, -0.09126, 0.995, 0.04158, -0.08658, -0.992, 0.09179, 0.2424, -0.9589, -0.1473, 0.2689, -0.958, -0.09972, -0.01496, -0.9238, -0.3827, -0.9914, 0.04038, 0.1247, -0.7166, -0.4288, -0.5501, -0.3162, -0.2253, -0.9215, -0.8362, -0.1946, -0.5127, -0.8649, -0.005752, -0.5019, -0.4111, -0.8989, 0.1515, 0.001995, -0.9725, 0.233, 0.0006577, -0.2643, -0.9644, -0.1619, -0.7481, -0.6436, -0.2355, -0.7509, -0.617, -0.2959, -0.944, -0.1456, 0.0251, -0.9962, 0.08379, -0.03911, -0.9242, -0.3798, -0.325, -0.94, -0.1036, 0.09126, 0.995, 0.04157, -0.3765, 0.6334, 0.6761, -0.7475, 0.6574, 0.09549, -0.1062, 0.993, 0.05241, 0.1234, 0.9922, 0.01873, 0.5067, 0.8296, -0.2347, 0.7518, 0.6496, 0.1136, 0.09848, 0.7715, 0.6286, 0.2237, 0.9537, 0.2012, 0.711, -0.4346, -0.5528, 0.9914, 0.04038, 0.1247, 0.8649, -0.005752, -0.5019, 0.8362, -0.1946, -0.5127, 0.3139, -0.2265, -0.922, 0.9914, 0.04038, 0.1247, 0.3167, 0.4881, 0.8133, 0.647, 0.6549, -0.3906, 0.8649, -0.005752, -0.5019, 0.7518, 0.6496, 0.1136, 1.0, 0.0001368, 0.004735, 0.9925, 0.02897, 0.119, 0.6202, 0.1954, 0.7597, 0.09848, 0.7715, 0.6286, 0.04958, 0.02784, 0.9984, -0.6202, 0.1954, 0.7597, -0.07706, 0.7739, 0.6286, 0.5664, 0.3191, 0.7598, 0.2353, -0.005745, 0.9719, 0.1066, 0.7844, -0.611, 0.5067, 0.8296, -0.2347, 0.2237, 0.9537, 0.2012, 0.1718, 0.9699, 0.1724, 0.1062, 0.993, 0.05241, -0.1234, 0.9922, 0.01873, -0.1901, 0.6955, 0.6929, 0.1431, 0.6893, 0.7102, -0.9699, 0.2434, 0.007226, -0.9999, -0.006866, 0.008005, -0.99, -0.02369, 0.1388, -0.9727, 0.2097, 0.0999, -0.1431, 0.6893, 0.7102, 0.04958, 0.02784, 0.9984, 0.2353, -0.005745, 0.9719, 0.1901, 0.6955, 0.6929, -0.01496, -0.9238, -0.3827, 0.2689, -0.958, -0.09972, 0.7728, -0.6346, -0.009115, 0.8116, -0.584, 0.0152, 0.2771, -0.9447, -0.1752, -0.04958, 0.02784, 0.9984, 0.1431, 0.6893, 0.7102, -0.1901, 0.6955, 0.6929, -0.2353, -0.005745, 0.9719, -0.4928, 0.8412, -0.2224, -0.1237, 0.7815, -0.6115, -0.1897, 0.9667, 0.1716, -0.212, 0.9561, 0.202, 0.5067, 0.8296, -0.2347, 0.1066, 0.7844, -0.611, -0.1428, -0.5848, -0.7985, -0.03911, -0.9242, -0.3798, -0.9999, -0.006866, 0.008005, -0.9709, -0.2396, 0.004304, -0.7936, -0.6083, -0.01406, -0.8347, -0.5505, 0.01559, -0.99, -0.02369, 0.1388, -1.0, 0.0001368, 0.004735, -0.7367, 0.6661, 0.1165, -0.07706, 0.7739, 0.6286, -0.6202, 0.1954, 0.7597, -0.9925, 0.02897, 0.119, 0.9999, -0.006866, 0.008005, 0.9699, 0.2434, 0.007226, 0.9727, 0.2097, 0.09991, 0.99, -0.02369, 0.1388, 0.1234, 0.9922, 0.01873, -0.1062, 0.993, 0.05241, -0.1431, 0.6893, 0.7102, 0.1901, 0.6955, 0.6929, 0.7728, -0.6346, -0.009115, 0.9709, -0.2396, 0.004304, 0.9999, -0.006866, 0.008005, 0.99, -0.02369, 0.1388, 0.8116, -0.584, 0.0152, 0.8649, -0.005752, -0.5019, 1.0, 0.0008778, -0.004438, 0.9683, -0.247, -0.03723, 0.8362, -0.1946, -0.5127, -0.3167, 0.4881, 0.8133, -0.9914, 0.04038, 0.1247, -0.8649, -0.005752, -0.5019, -0.647, 0.6549, -0.3906, 1.0, 0.0008778, -0.004438, 0.9754, 0.2174, 0.0362, 0.9699, 0.2434, 0.007226, 0.9999, -0.006866, 0.008005, -0.7166, -0.4288, -0.5501, -0.4111, -0.8989, 0.1515, -0.2355, -0.7509, -0.617, -0.2675, -0.7293, -0.6297, -0.3162, -0.2253, -0.9215, 0.1215, -0.01295, 0.9925, 0.7559, -0.0158, 0.6545, 0.9914, 0.04038, 0.1247, 0.711, -0.4346, -0.5528, -0.2082, 0.1082, 0.9721, -0.1129, 0.124, 0.9858, -0.1176, 0.0137, 0.993, -0.7711, 0.003498, 0.6367, -0.3765, 0.6334, 0.6761, -0.4903, -0.05661, 0.8697, 0.09848, 0.7715, 0.6286, 0.6202, 0.1954, 0.7597, -0.04958, 0.02784, 0.9984, -0.2353, -0.005745, 0.9719, -0.5664, 0.3191, 0.7598, 1.987e-05, 0.01403, 0.9999, 0.1209, 0.01357, 0.9926, 0.4085, 0.06863, 0.9102, -0.0001681, -0.05772, 0.9983, -0.01454, 0.9915, -0.1294, 0.01461, 0.9914, 0.13, 6.344e-07, 0.9927, 0.1208, 8.041e-07, 0.9903, -0.1386, 0.7559, -0.0158, 0.6545, 0.1975, 0.9747, 0.1045, -0.4437, -0.05713, 0.8943, 0.3167, 0.4881, 0.8133, 0.9914, 0.04038, 0.1247, 0.7728, 0.003567, 0.6346, 0.3783, 0.6328, 0.6756, 0.7475, 0.6574, 0.09549, 0.9994, -0.01616, 0.02978, 1.0, 0.0001368, 0.004735, 1.0, 0.0001368, 0.004735, 0.9994, -0.01616, 0.02978, 0.9954, -0.01331, 0.09506, 0.9925, 0.02897, 0.119, -0.8649, -0.005752, -0.5019, -1.0, 0.0008778, -0.004438, -0.9754, 0.2174, 0.0362, -0.656, 0.7506, 0.07939, -0.647, 0.6549, -0.3906, 0.6425, 0.4894, 0.5896, 0.7728, 0.003567, 0.6346, 1.0, 0.0001368, 0.004735, 0.7518, 0.6496, 0.1136, 0.5067, 0.8296, -0.2347, -0.03911, -0.9242, -0.3798, 0.0251, -0.9962, 0.08379, 0.4085, 0.06863, 0.9102, 0.2321, -0.7492, -0.6203, 0.2424, -0.9589, -0.1473, -0.08658, -0.992, 0.09179, 0.2034, -0.751, -0.6282, 0.647, 0.6549, -0.3906, 0.656, 0.7506, 0.07939, 0.9754, 0.2174, 0.0362, 1.0, 0.0008778, -0.004438, 0.8649, -0.005752, -0.5019, -0.3999, 0.07804, 0.9132, -0.08658, -0.992, 0.09179, -0.01496, -0.9238, -0.3827, -0.4928, 0.8412, -0.2224, 0.9683, -0.247, -0.03723, 1.0, 0.0008778, -0.004438, 0.9999, -0.006866, 0.008005, 0.9709, -0.2396, 0.004304, 0.3167, 0.4881, 0.8133, -0.3765, 0.6334, 0.6761, 0.09126, 0.995, 0.04157, 0.656, 0.7506, 0.07939, 0.647, 0.6549, -0.3906, 0.4085, 0.06863, 0.9102, 0.6425, 0.4894, 0.5896, 0.7518, 0.6496, 0.1136, 0.5067, 0.8296, -0.2347, -0.7711, 0.003498, 0.6367, -0.6307, 0.5043, 0.5898, -0.7367, 0.6661, 0.1165, -1.0, 0.0001368, 0.004735, -1.0, 0.0008778, -0.004438, -0.9683, -0.247, -0.03723, -0.9709, -0.2396, 0.004304, -0.9999, -0.006866, 0.008005, -0.1129, 0.124, 0.9858, 2.52e-06, 0.1277, 0.9918, 1.987e-05, 0.01403, 0.9999, -0.1176, 0.0137, 0.993, 0.4924, -0.05704, 0.8685, 0.06541, 0.6503, 0.7568, 0.05228, 0.7455, 0.6645, 0.4437, -0.05713, 0.8943, -0.3167, 0.4881, 0.8133, 0.3783, 0.6328, 0.6756, -0.7936, -0.6083, -0.01406, -0.325, -0.94, -0.1036, -0.03911, -0.9242, -0.3798, -0.3103, -0.9342, -0.1757, -0.8347, -0.5505, 0.01559, 0.001995, -0.9725, 0.233, 0.4021, -0.9028, 0.1524, 0.2034, -0.751, -0.6282, 0.1703, -0.7484, -0.641, 0.0006577, -0.2643, -0.9644, 0.2111, 0.1075, 0.9715, 0.4924, -0.05704, 0.8685, 0.3783, 0.6328, 0.6756, 0.7728, 0.003567, 0.6346, 0.1209, 0.01357, 0.9926, 0.1143, 0.1235, 0.9857, -0.1215, -0.01337, 0.9925, -0.9957, -0.07662, 0.05293, -0.4111, -0.8989, 0.1515, -0.7166, -0.4288, -0.5501, -0.2355, -0.7509, -0.617, 0.0251, -0.9962, 0.08379, -0.2959, -0.944, -0.1456, -0.2675, -0.7293, -0.6297, -0.1969, 0.9748, 0.1046, -0.1065, 0.1386, -0.9846, -0.105, -2.734e-05, -0.9945, -0.7559, -0.01581, 0.6545, -0.7559, -0.01581, 0.6545, -0.105, -2.734e-05, -0.9945, -0.9957, -0.07662, 0.05293, -0.1215, -0.01337, 0.9925, -0.4928, 0.8412, -0.2224, -0.01496, -0.9238, -0.3827, 0.1527, -0.5827, -0.7982, -0.1237, 0.7815, -0.6115, -0.6307, 0.5043, 0.5898, -0.3999, 0.07804, 0.9132, -0.4928, 0.8412, -0.2224, -0.7367, 0.6661, 0.1165, 2.52e-06, 0.1277, 0.9918, 0.1143, 0.1235, 0.9857, 0.1209, 0.01357, 0.9926, 1.987e-05, 0.01403, 0.9999, 8.041e-07, 0.9903, -0.1386, 6.344e-07, 0.9927, 0.1208, -0.01461, 0.9914, 0.13, 0.01455, 0.9915, -0.1294, -0.7367, 0.6661, 0.1165, -0.4928, 0.8412, -0.2224, -0.212, 0.9561, 0.202, -0.07706, 0.7739, 0.6286, -0.03911, -0.9242, -0.3798, -0.1428, -0.5848, -0.7985, -0.1514, -0.9733, -0.1728, -0.3103, -0.9342, -0.1757, 0.2034, -0.751, -0.6282, -0.08658, -0.992, 0.09179, 0.05448, -0.7846, 0.6176, 0.1703, -0.7484, -0.641, 0.4021, -0.9028, 0.1524, 0.711, -0.4346, -0.5528, 0.3139, -0.2265, -0.922, 0.2321, -0.7492, -0.6203, 0.2034, -0.751, -0.6282, 1.002e-07, -1.564e-05, -1.0, 0.105, -2.613e-05, -0.9945, 0.9959, -0.07337, 0.05292, 1.286e-05, -0.6556, 0.7551, -0.1065, 0.1386, -0.9846, 2.69e-06, 0.1348, -0.9909, 1.002e-07, -1.564e-05, -1.0, -0.105, -2.734e-05, -0.9945, 1.286e-05, -0.6556, 0.7551, 0.9959, -0.07337, 0.05292, 0.4021, -0.9028, 0.1524, 0.001995, -0.9725, 0.233, 0.4085, 0.06863, 0.9102, 0.0251, -0.9962, 0.08379, -0.04516, -0.785, 0.6178, -0.0001939, -0.1159, 0.9933, -0.0001681, -0.05772, 0.9983, -0.1897, 0.9667, 0.1716, -0.1237, 0.7815, -0.6115, -0.008631, 0.7756, -0.6312, -0.01042, 0.9863, 0.1648, -0.01042, 0.9863, 0.1648, -0.008631, 0.7756, -0.6312, 0.1066, 0.7844, -0.611, 0.1718, 0.9699, 0.1724, -0.1514, -0.9733, -0.1728, -0.1428, -0.5848, -0.7985, 0.005132, -0.6096, -0.7927, 0.009071, -0.9861, -0.1661, 0.009071, -0.9861, -0.1661, 0.005132, -0.6096, -0.7927, 0.1527, -0.5827, -0.7982, 0.1677, -0.9707, -0.1721, -0.1428, -0.5848, -0.7985, 0.1066, 0.7844, -0.611, -0.008631, 0.7756, -0.6312, 0.005132, -0.6096, -0.7927, 0.005132, -0.6096, -0.7927, -0.008631, 0.7756, -0.6312, -0.1237, 0.7815, -0.6115, 0.1527, -0.5827, -0.7982, 0.1527, -0.5827, -0.7982, -0.01496, -0.9238, -0.3827, 0.2771, -0.9447, -0.1752, 0.1677, -0.9707, -0.1721, 0.1703, -0.7484, -0.641, 0.08438, -0.7782, -0.6223, 0.0006577, -0.2643, -0.9644, 0.08438, -0.7782, -0.6223, -0.07863, -0.7787, -0.6225, 0.0006577, -0.2643, -0.9644, -0.07863, -0.7787, -0.6225, -0.1619, -0.7481, -0.6436, 0.0006577, -0.2643, -0.9644, -0.04516, -0.785, 0.6178, -0.03246, -0.7624, 0.6463, -0.0001939, -0.1159, 0.9933, -0.03246, -0.7624, 0.6463, 0.03833, -0.762, 0.6464, -0.0001939, -0.1159, 0.9933, 0.03833, -0.762, 0.6464, 0.05448, -0.7846, 0.6176, -0.0001939, -0.1159, 0.9933, -0.04516, -0.785, 0.6178, -0.1619, -0.7481, -0.6436, -0.07863, -0.7787, -0.6225, -0.03246, -0.7624, 0.6463, -0.03246, -0.7624, 0.6463, -0.07863, -0.7787, -0.6225, 0.08438, -0.7782, -0.6223, 0.03833, -0.762, 0.6464, 0.03833, -0.762, 0.6464, 0.08438, -0.7782, -0.6223, 0.1703, -0.7484, -0.641, 0.05448, -0.7846, 0.6176, -0.1619, -0.7481, -0.6436, -0.04516, -0.785, 0.6178, 0.0251, -0.9962, 0.08379, -0.2355, -0.7509, -0.617, -0.2675, -0.7293, -0.6297, -0.4228, -0.7242, -0.5448, -0.3162, -0.2253, -0.9215, -0.4228, -0.7242, -0.5448, -0.7254, -0.4681, -0.5047, -0.3162, -0.2253, -0.9215, -0.7254, -0.4681, -0.5047, -0.8362, -0.1946, -0.5127, -0.3162, -0.2253, -0.9215, 0.8362, -0.1946, -0.5127, 0.7254, -0.4681, -0.5047, 0.3139, -0.2265, -0.922, 0.7254, -0.4681, -0.5047, 0.4228, -0.7242, -0.5448, 0.3139, -0.2265, -0.922, 0.4228, -0.7242, -0.5448, 0.2321, -0.7492, -0.6203, 0.3139, -0.2265, -0.922, 0.2689, -0.958, -0.09972, 0.4348, -0.9004, -0.0157, 0.7728, -0.6346, -0.009115, 0.4348, -0.9004, -0.0157, 0.8199, -0.572, -0.02607, 0.7728, -0.6346, -0.009115, 0.8199, -0.572, -0.02607, 0.9709, -0.2396, 0.004304, 0.7728, -0.6346, -0.009115, -0.9709, -0.2396, 0.004304, -0.8199, -0.572, -0.02607, -0.7936, -0.6083, -0.01406, -0.8199, -0.572, -0.02607, -0.4348, -0.9004, -0.0157, -0.7936, -0.6083, -0.01406, -0.4348, -0.9004, -0.0157, -0.325, -0.94, -0.1036, -0.7936, -0.6083, -0.01406, 0.2689, -0.958, -0.09972, 0.2424, -0.9589, -0.1473, 0.471, -0.8708, -0.141, 0.4348, -0.9004, -0.0157, 0.4348, -0.9004, -0.0157, 0.471, -0.8708, -0.141, 0.8187, -0.5667, -0.09216, 0.8199, -0.572, -0.02607, 0.8199, -0.572, -0.02607, 0.8187, -0.5667, -0.09216, 0.9683, -0.247, -0.03723, 0.9709, -0.2396, 0.004304, -0.2675, -0.7293, -0.6297, -0.2959, -0.944, -0.1456, -0.471, -0.8708, -0.141, -0.4228, -0.7242, -0.5448, -0.4228, -0.7242, -0.5448, -0.471, -0.8708, -0.141, -0.8187, -0.5667, -0.09216, -0.7254, -0.4681, -0.5047, -0.7254, -0.4681, -0.5047, -0.8187, -0.5667, -0.09216, -0.9683, -0.247, -0.03723, -0.8362, -0.1946, -0.5127, 0.2424, -0.9589, -0.1473, 0.2321, -0.7492, -0.6203, 0.4228, -0.7242, -0.5448, 0.471, -0.8708, -0.141, 0.471, -0.8708, -0.141, 0.4228, -0.7242, -0.5448, 0.7254, -0.4681, -0.5047, 0.8187, -0.5667, -0.09216, 0.8187, -0.5667, -0.09216, 0.7254, -0.4681, -0.5047, 0.8362, -0.1946, -0.5127, 0.9683, -0.247, -0.03723, -0.2959, -0.944, -0.1456, -0.325, -0.94, -0.1036, -0.4348, -0.9004, -0.0157, -0.471, -0.8708, -0.141, -0.471, -0.8708, -0.141, -0.4348, -0.9004, -0.0157, -0.8199, -0.572, -0.02607, -0.8187, -0.5667, -0.09216, -0.8187, -0.5667, -0.09216, -0.8199, -0.572, -0.02607, -0.9709, -0.2396, 0.004304, -0.9683, -0.247, -0.03723, -0.8362, -0.1946, -0.5127, -0.9683, -0.247, -0.03723, -1.0, 0.0008778, -0.004438, -0.8649, -0.005752, -0.5019, -0.9754, 0.2174, 0.0362, -0.826, 0.5399, 0.1619, -0.656, 0.7506, 0.07939, -0.826, 0.5399, 0.1619, -0.4437, 0.8804, 0.1675, -0.656, 0.7506, 0.07939, -0.4437, 0.8804, 0.1675, -0.09126, 0.995, 0.04158, -0.656, 0.7506, 0.07939, 0.09126, 0.995, 0.04157, 0.4437, 0.8804, 0.1675, 0.656, 0.7506, 0.07939, 0.4437, 0.8804, 0.1675, 0.826, 0.5399, 0.1619, 0.656, 0.7506, 0.07939, 0.826, 0.5399, 0.1619, 0.9754, 0.2174, 0.0362, 0.656, 0.7506, 0.07939, 0.9925, 0.02897, 0.119, 0.7954, 0.1914, 0.5751, 0.6202, 0.1954, 0.7597, 0.7954, 0.1914, 0.5751, 0.2607, 0.1854, 0.9474, 0.6202, 0.1954, 0.7597, 0.2607, 0.1854, 0.9474, -0.04958, 0.02784, 0.9984, 0.6202, 0.1954, 0.7597, 0.04958, 0.02784, 0.9984, -0.2607, 0.1854, 0.9474, -0.6202, 0.1954, 0.7597, -0.2607, 0.1854, 0.9474, -0.7954, 0.1914, 0.5751, -0.6202, 0.1954, 0.7597, -0.7954, 0.1914, 0.5751, -0.9925, 0.02897, 0.119, -0.6202, 0.1954, 0.7597, -0.9994, -0.01616, 0.02978, -0.9025, 0.3895, 0.184, -0.7475, 0.6574, 0.09549, -0.9025, 0.3895, 0.184, -0.4925, 0.8486, 0.1931, -0.7475, 0.6574, 0.09549, -0.4925, 0.8486, 0.1931, -0.1062, 0.993, 0.05241, -0.7475, 0.6574, 0.09549, 0.1062, 0.993, 0.05241, 0.4925, 0.8486, 0.1931, 0.7475, 0.6574, 0.09549, 0.4925, 0.8486, 0.1931, 0.9025, 0.3895, 0.184, 0.7475, 0.6574, 0.09549, 0.9025, 0.3895, 0.184, 0.9994, -0.01616, 0.02978, 0.7475, 0.6574, 0.09549, 0.1234, 0.9922, 0.01873, 0.1901, 0.6955, 0.6929, 0.5495, 0.6066, 0.5745, 0.4747, 0.88, 0.01662, 0.4747, 0.88, 0.01662, 0.5495, 0.6066, 0.5745, 0.8562, 0.4029, 0.3235, 0.8242, 0.5661, 0.0108, 0.8242, 0.5661, 0.0108, 0.8562, 0.4029, 0.3235, 0.9727, 0.2097, 0.09991, 0.9699, 0.2434, 0.007226, 0.9925, 0.02897, 0.119, 0.9954, -0.01331, 0.09506, 0.9041, 0.2566, 0.3417, 0.7954, 0.1914, 0.5751, 0.7954, 0.1914, 0.5751, 0.9041, 0.2566, 0.3417, 0.559, 0.5622, 0.6094, 0.2607, 0.1854, 0.9474, 0.2607, 0.1854, 0.9474, 0.559, 0.5622, 0.6094, 0.1431, 0.6893, 0.7102, -0.04958, 0.02784, 0.9984, -0.2353, -0.005745, 0.9719, -0.1901, 0.6955, 0.6929, -0.5495, 0.6066, 0.5745, -0.5634, -0.01226, 0.8261, -0.5634, -0.01226, 0.8261, -0.5495, 0.6066, 0.5745, -0.8562, 0.4029, 0.3235, -0.879, -0.02664, 0.4761, -0.879, -0.02664, 0.4761, -0.8562, 0.4029, 0.3235, -0.9727, 0.2097, 0.0999, -0.99, -0.02369, 0.1388, 0.2353, -0.005745, 0.9719, 0.5664, 0.3191, 0.7598, 0.7422, 0.2895, 0.6044, 0.5634, -0.01226, 0.8261, 0.5634, -0.01226, 0.8261, 0.7422, 0.2895, 0.6044, 0.8773, 0.2628, 0.4016, 0.879, -0.02664, 0.4761, 0.879, -0.02664, 0.4761, 0.8773, 0.2628, 0.4016, 0.8116, -0.584, 0.0152, 0.99, -0.02369, 0.1388, -0.9994, -0.01616, 0.02978, -0.9954, -0.01331, 0.09506, -0.9041, 0.2566, 0.3417, -0.9025, 0.3895, 0.184, -0.9025, 0.3895, 0.184, -0.9041, 0.2566, 0.3417, -0.559, 0.5622, 0.6094, -0.4925, 0.8486, 0.1931, -0.4925, 0.8486, 0.1931, -0.559, 0.5622, 0.6094, -0.1431, 0.6893, 0.7102, -0.1062, 0.993, 0.05241, -0.9699, 0.2434, 0.007226, -0.9727, 0.2097, 0.0999, -0.8562, 0.4029, 0.3235, -0.8242, 0.5661, 0.0108, -0.8242, 0.5661, 0.0108, -0.8562, 0.4029, 0.3235, -0.5495, 0.6066, 0.5745, -0.4747, 0.88, 0.01662, -0.4747, 0.88, 0.01662, -0.5495, 0.6066, 0.5745, -0.1901, 0.6955, 0.6929, -0.1234, 0.9922, 0.01873, -0.9954, -0.01331, 0.09506, -0.9925, 0.02897, 0.119, -0.7954, 0.1914, 0.5751, -0.9041, 0.2566, 0.3417, -0.9041, 0.2566, 0.3417, -0.7954, 0.1914, 0.5751, -0.2607, 0.1854, 0.9474, -0.559, 0.5622, 0.6094, -0.559, 0.5622, 0.6094, -0.2607, 0.1854, 0.9474, 0.04958, 0.02784, 0.9984, -0.1431, 0.6893, 0.7102, -0.5664, 0.3191, 0.7598, -0.2353, -0.005745, 0.9719, -0.5634, -0.01226, 0.8261, -0.7422, 0.2895, 0.6044, -0.7422, 0.2895, 0.6044, -0.5634, -0.01226, 0.8261, -0.879, -0.02664, 0.4761, -0.8773, 0.2628, 0.4016, -0.8773, 0.2628, 0.4016, -0.879, -0.02664, 0.4761, -0.99, -0.02369, 0.1388, -0.8347, -0.5505, 0.01559, 0.1901, 0.6955, 0.6929, 0.2353, -0.005745, 0.9719, 0.5634, -0.01226, 0.8261, 0.5495, 0.6066, 0.5745, 0.5495, 0.6066, 0.5745, 0.5634, -0.01226, 0.8261, 0.879, -0.02664, 0.4761, 0.8562, 0.4029, 0.3235, 0.8562, 0.4029, 0.3235, 0.879, -0.02664, 0.4761, 0.99, -0.02369, 0.1388, 0.9727, 0.2097, 0.09991, 0.09126, 0.995, 0.04157, 0.1234, 0.9922, 0.01873, 0.4747, 0.88, 0.01662, 0.4437, 0.8804, 0.1675, 0.4437, 0.8804, 0.1675, 0.4747, 0.88, 0.01662, 0.8242, 0.5661, 0.0108, 0.826, 0.5399, 0.1619, 0.826, 0.5399, 0.1619, 0.8242, 0.5661, 0.0108, 0.9699, 0.2434, 0.007226, 0.9754, 0.2174, 0.0362, -0.9754, 0.2174, 0.0362, -0.9699, 0.2434, 0.007226, -0.8242, 0.5661, 0.0108, -0.826, 0.5399, 0.1619, -0.826, 0.5399, 0.1619, -0.8242, 0.5661, 0.0108, -0.4747, 0.88, 0.01662, -0.4437, 0.8804, 0.1675, -0.4437, 0.8804, 0.1675, -0.4747, 0.88, 0.01662, -0.1234, 0.9922, 0.01873, -0.09126, 0.995, 0.04158, 0.9954, -0.01331, 0.09506, 0.9994, -0.01616, 0.02978, 0.9025, 0.3895, 0.184, 0.9041, 0.2566, 0.3417, 0.9041, 0.2566, 0.3417, 0.9025, 0.3895, 0.184, 0.4925, 0.8486, 0.1931, 0.559, 0.5622, 0.6094, 0.559, 0.5622, 0.6094, 0.4925, 0.8486, 0.1931, 0.1062, 0.993, 0.05241, 0.1431, 0.6893, 0.7102, -0.9754, 0.2174, 0.0362, -1.0, 0.0008778, -0.004438, -0.9999, -0.006866, 0.008005, -0.9699, 0.2434, 0.007226, 0.05228, 0.7455, 0.6645, 0.786, 0.5126, -0.3458, 0.4437, -0.05713, 0.8943, 0.786, 0.5126, -0.3458, 0.7549, 0.2501, -0.6063, 0.4437, -0.05713, 0.8943, 0.7549, 0.2501, -0.6063, -0.1969, 0.9748, 0.1046, 0.4437, -0.05713, 0.8943, 0.2111, 0.1075, 0.9715, 0.813, 0.1984, 0.5475, 0.4924, -0.05704, 0.8685, 0.813, 0.1984, 0.5475, 0.8186, 0.4609, 0.3426, 0.4924, -0.05704, 0.8685, 0.8186, 0.4609, 0.3426, 0.06541, 0.6503, 0.7568, 0.4924, -0.05704, 0.8685, 0.1975, 0.9747, 0.1045, -0.7549, 0.2499, -0.6064, -0.4437, -0.05713, 0.8943, -0.7549, 0.2499, -0.6064, -0.786, 0.5125, -0.3458, -0.4437, -0.05713, 0.8943, -0.786, 0.5125, -0.3458, -0.05228, 0.7455, 0.6645, -0.4437, -0.05713, 0.8943, -0.06541, 0.6503, 0.7568, -0.8186, 0.461, 0.3426, -0.4903, -0.05661, 0.8697, -0.8186, 0.461, 0.3426, -0.813, 0.1985, 0.5474, -0.4903, -0.05661, 0.8697, -0.813, 0.1985, 0.5474, -0.2082, 0.1082, 0.9721, -0.4903, -0.05661, 0.8697, -0.1065, 0.1386, -0.9846, -0.1969, 0.9748, 0.1046, 0.7549, 0.2501, -0.6063, -0.09572, 0.5054, -0.8576, -0.09572, 0.5054, -0.8576, 0.7549, 0.2501, -0.6063, 0.786, 0.5126, -0.3458, -0.05546, 0.8673, -0.4947, -0.05546, 0.8673, -0.4947, 0.786, 0.5126, -0.3458, 0.05228, 0.7455, 0.6645, -0.01454, 0.9915, -0.1294, -0.1129, 0.124, 0.9858, -0.2082, 0.1082, 0.9721, -0.813, 0.1985, 0.5474, -0.0964, 0.4949, 0.8636, -0.0964, 0.4949, 0.8636, -0.813, 0.1985, 0.5474, -0.8186, 0.461, 0.3426, -0.05593, 0.8649, 0.4989, -0.05593, 0.8649, 0.4989, -0.8186, 0.461, 0.3426, -0.06541, 0.6503, 0.7568, -0.01461, 0.9914, 0.13, 0.1065, 0.1383, -0.9846, 2.69e-06, 0.1348, -0.9909, 6.634e-06, 0.4974, -0.8675, 0.09573, 0.5051, -0.8577, 0.09573, 0.5051, -0.8577, 6.634e-06, 0.4974, -0.8675, 4.904e-06, 0.8601, -0.5102, 0.05547, 0.8672, -0.4948, 0.05547, 0.8672, -0.4948, 4.904e-06, 0.8601, -0.5102, 8.041e-07, 0.9903, -0.1386, 0.01455, 0.9915, -0.1294, 0.1143, 0.1235, 0.9857, 2.52e-06, 0.1277, 0.9918, 6.584e-06, 0.5071, 0.8619, 0.09641, 0.4946, 0.8637, 0.09641, 0.4946, 0.8637, 6.584e-06, 0.5071, 0.8619, 4.436e-06, 0.8745, 0.4851, 0.05594, 0.8648, 0.4989, 0.05594, 0.8648, 0.4989, 4.436e-06, 0.8745, 0.4851, 6.344e-07, 0.9927, 0.1208, 0.01461, 0.9914, 0.13, 2.69e-06, 0.1348, -0.9909, -0.1065, 0.1386, -0.9846, -0.09572, 0.5054, -0.8576, 6.634e-06, 0.4974, -0.8675, 6.634e-06, 0.4974, -0.8675, -0.09572, 0.5054, -0.8576, -0.05546, 0.8673, -0.4947, 4.904e-06, 0.8601, -0.5102, 4.904e-06, 0.8601, -0.5102, -0.05546, 0.8673, -0.4947, -0.01454, 0.9915, -0.1294, 8.041e-07, 0.9903, -0.1386, 0.2111, 0.1075, 0.9715, 0.1143, 0.1235, 0.9857, 0.09641, 0.4946, 0.8637, 0.813, 0.1984, 0.5475, 0.813, 0.1984, 0.5475, 0.09641, 0.4946, 0.8637, 0.05594, 0.8648, 0.4989, 0.8186, 0.4609, 0.3426, 0.8186, 0.4609, 0.3426, 0.05594, 0.8648, 0.4989, 0.01461, 0.9914, 0.13, 0.06541, 0.6503, 0.7568, 2.52e-06, 0.1277, 0.9918, -0.1129, 0.124, 0.9858, -0.0964, 0.4949, 0.8636, 6.584e-06, 0.5071, 0.8619, 6.584e-06, 0.5071, 0.8619, -0.0964, 0.4949, 0.8636, -0.05593, 0.8649, 0.4989, 4.436e-06, 0.8745, 0.4851, 4.436e-06, 0.8745, 0.4851, -0.05593, 0.8649, 0.4989, -0.01461, 0.9914, 0.13, 6.344e-07, 0.9927, 0.1208, 0.1975, 0.9747, 0.1045, 0.1065, 0.1383, -0.9846, 0.09573, 0.5051, -0.8577, -0.7549, 0.2499, -0.6064, -0.7549, 0.2499, -0.6064, 0.09573, 0.5051, -0.8577, 0.05547, 0.8672, -0.4948, -0.786, 0.5125, -0.3458, -0.786, 0.5125, -0.3458, 0.05547, 0.8672, -0.4948, 0.01455, 0.9915, -0.1294, -0.05228, 0.7455, 0.6645, 0.05228, 0.7455, 0.6645, 0.06541, 0.6503, 0.7568, 0.01461, 0.9914, 0.13, -0.01454, 0.9915, -0.1294, -0.309, -0.7281, 0.6119, -0.1272, 0.6167, 0.7768, -0.1921, 0.687, 0.7008, -0.5891, -0.5974, 0.5441, -0.07706, 0.7739, 0.6286, -0.212, 0.9561, 0.202, 0.1876, 0.7009, 0.6881, 0.356, 0.7597, 0.5442, -0.8347, -0.5505, 0.01559, -0.3103, -0.9342, -0.1757, -0.5891, -0.5974, 0.5441, -0.9096, -0.2648, 0.3203, 0.009071, -0.9861, -0.1661, 0.1677, -0.9707, -0.1721, 0.3444, -0.7129, 0.6109, 0.006252, -0.7562, 0.6543, 0.8773, 0.2628, 0.4016, 0.7422, 0.2895, 0.6044, 0.5664, 0.3191, 0.7598, -0.07706, 0.7739, 0.6286, 0.356, 0.7597, 0.5442, 0.8861, -0.309, 0.3454, 0.8116, -0.584, 0.0152, 0.1718, 0.9699, 0.1724, 0.2237, 0.9537, 0.2012, -0.1921, 0.687, 0.7008, -0.1272, 0.6167, 0.7768, -0.1897, 0.9667, 0.1716, -0.01042, 0.9863, 0.1648, -0.004851, 0.5598, 0.8286, 0.1488, 0.616, 0.7735, -0.1921, 0.687, 0.7008, -0.3471, 0.7843, 0.5142, -0.9096, -0.2648, 0.3203, -0.5891, -0.5974, 0.5441, -0.01042, 0.9863, 0.1648, 0.1718, 0.9699, 0.1724, -0.1272, 0.6167, 0.7768, -0.004851, 0.5598, 0.8286, 0.1677, -0.9707, -0.1721, 0.2771, -0.9447, -0.1752, 0.5746, -0.6213, 0.5328, 0.3444, -0.7129, 0.6109, 0.2771, -0.9447, -0.1752, 0.8116, -0.584, 0.0152, 0.8861, -0.309, 0.3454, 0.5746, -0.6213, 0.5328, 0.5746, -0.6213, 0.5328, 0.1876, 0.7009, 0.6881, 0.1488, 0.616, 0.7735, 0.3444, -0.7129, 0.6109, 0.09848, 0.7715, 0.6286, -0.5664, 0.3191, 0.7598, -0.7422, 0.2895, 0.6044, -0.8773, 0.2628, 0.4016, -0.8347, -0.5505, 0.01559, -0.9096, -0.2648, 0.3203, -0.3471, 0.7843, 0.5142, -0.3103, -0.9342, -0.1757, -0.1514, -0.9733, -0.1728, -0.309, -0.7281, 0.6119, -0.5891, -0.5974, 0.5441, 0.2237, 0.9537, 0.2012, 0.09848, 0.7715, 0.6286, -0.3471, 0.7843, 0.5142, -0.1921, 0.687, 0.7008, 0.356, 0.7597, 0.5442, 0.1876, 0.7009, 0.6881, 0.5746, -0.6213, 0.5328, 0.8861, -0.309, 0.3454, -0.309, -0.7281, 0.6119, 0.006252, -0.7562, 0.6543, -0.004851, 0.5598, 0.8286, -0.1272, 0.6167, 0.7768, -0.212, 0.9561, 0.202, -0.1897, 0.9667, 0.1716, 0.1488, 0.616, 0.7735, 0.1876, 0.7009, 0.6881, -0.1514, -0.9733, -0.1728, 0.009071, -0.9861, -0.1661, 0.006252, -0.7562, 0.6543, -0.309, -0.7281, 0.6119, 0.006252, -0.7562, 0.6543, 0.3444, -0.7129, 0.6109, 0.1488, 0.616, 0.7735, -0.004851, 0.5598, 0.8286])] * 3)])
me_cylinder_010 = bpy.data.meshes.new('Cylinder.010')
me_cylinder_010.from_pydata([(4.597e-08, 0.07451, -0.03226), (4.597e-08, 0.07451, 0.04323), (0.01454, 0.07308, -0.03226), (0.01454, 0.07308, 0.04323), (0.01957, 0.04726, -0.02043), (0.01957, 0.04726, 0.0314), (0.02842, 0.04253, -0.02043), (0.02842, 0.04253, 0.0314), (0.03617, 0.03617, -0.02043), (0.03617, 0.03617, 0.0314), (0.04253, 0.02842, -0.02043), (0.04253, 0.02842, 0.0314), (0.04726, 0.01957, -0.02043), (0.04726, 0.01957, 0.0314), (0.07308, 0.01454, -0.03226), (0.07308, 0.01454, 0.04323), (0.07451, 2.986e-07, -0.03226), (0.07451, 2.986e-07, 0.04323), (0.07308, -0.01454, -0.03226), (0.07308, -0.01454, 0.04323), (0.04726, -0.01957, -0.02043), (0.04726, -0.01957, 0.0314), (0.04253, -0.02842, -0.02043), (0.04253, -0.02842, 0.0314), (0.03617, -0.03617, -0.02043), (0.03617, -0.03617, 0.0314), (0.02842, -0.04253, -0.02043), (0.02842, -0.04253, 0.0314), (0.01957, -0.04726, -0.02043), (0.01957, -0.04726, 0.0314), (0.01454, -0.07308, -0.03226), (0.01454, -0.07308, 0.04323), (2.169e-08, -0.07451, -0.03226), (2.169e-08, -0.07451, 0.04323), (-0.01454, -0.07308, -0.03226), (-0.01454, -0.07308, 0.04323), (-0.01957, -0.04726, -0.02043), (-0.01957, -0.04726, 0.0314), (-0.02842, -0.04253, -0.02043), (-0.02842, -0.04253, 0.0314), (-0.03617, -0.03617, -0.02043), (-0.03617, -0.03617, 0.0314), (-0.04253, -0.02842, -0.02043), (-0.04253, -0.02842, 0.0314), (-0.04726, -0.01957, -0.02043), (-0.04726, -0.01957, 0.0314), (-0.07308, -0.01454, -0.03226), (-0.07308, -0.01454, 0.04323), (-0.07451, 3.649e-07, -0.03226), (-0.07451, 3.649e-07, 0.04323), (-0.07308, 0.01454, -0.03226), (-0.07308, 0.01454, 0.04323), (-0.04726, 0.01957, -0.02043), (-0.04726, 0.01957, 0.0314), (-0.04253, 0.02842, -0.02043), (-0.04253, 0.02842, 0.0314), (-0.03617, 0.03617, -0.02043), (-0.03617, 0.03617, 0.0314), (-0.02842, 0.04253, -0.02043), (-0.02842, 0.04253, 0.0314), (-0.01957, 0.04726, -0.02043), (-0.01957, 0.04726, 0.0314), (-0.01454, 0.07308, -0.03226), (-0.01454, 0.07308, 0.04323), (4.597e-08, 0.23, -0.1481), (0.01454, 0.2256, -0.1481), (0.01454, 0.2256, -0.1058), (4.597e-08, 0.23, -0.1058), (0.02851, 0.2125, -0.1481), (0.02851, 0.2125, -0.1058), (0.02851, -0.2125, -0.1058), (0.02851, -0.2125, -0.1481), (0.01454, -0.2256, -0.1481), (0.01454, -0.2256, -0.1058), (2.169e-08, -0.23, -0.1481), (2.169e-08, -0.23, -0.1058), (-0.01454, -0.2256, -0.1481), (-0.01454, -0.2256, -0.1058), (-0.02851, -0.2125, -0.1481), (-0.02851, -0.2125, -0.1058), (-0.02851, 0.2125, -0.1058), (-0.02851, 0.2125, -0.1481), (-0.01454, 0.2256, -0.1481), (-0.01454, 0.2256, -0.1058), (0.2155, 0.02851, -0.09726), (0.2155, 0.02851, -0.1396), (0.2287, 0.01454, -0.1396), (0.2287, 0.01454, -0.09726), (0.2332, 2.986e-07, -0.1396), (0.2332, 2.986e-07, -0.09726), (0.2287, -0.01454, -0.1396), (0.2287, -0.01454, -0.09726), (0.2155, -0.02851, -0.1396), (0.2155, -0.02851, -0.09726), (-0.2155, -0.02851, -0.09726), (-0.2155, -0.02851, -0.1396), (-0.2287, -0.01454, -0.1396), (-0.2287, -0.01454, -0.09726), (-0.2332, 3.649e-07, -0.1396), (-0.2332, 3.649e-07, -0.09726), (-0.2287, 0.01454, -0.1396), (-0.2287, 0.01454, -0.09726), (-0.2155, 0.02851, -0.1396), (-0.2155, 0.02851, -0.09726), (0.005694, 0.02862, 0.08676), (4.968e-08, 0.02919, 0.08676), (0.01117, 0.02696, 0.08676), (0.01621, 0.02427, 0.08676), (0.02064, 0.02064, 0.08676), (0.02427, 0.01621, 0.08676), (0.02696, 0.01117, 0.08676), (0.02862, 0.005694, 0.08676), (0.02918, 3.094e-07, 0.08676), (0.02862, -0.005693, 0.08676), (0.02696, -0.01117, 0.08676), (0.02427, -0.01621, 0.08676), (0.02064, -0.02064, 0.08676), (0.01621, -0.02427, 0.08676), (0.01117, -0.02696, 0.08676), (0.005694, -0.02862, 0.08676), (4.017e-08, -0.02918, 0.08676), (-0.005694, -0.02862, 0.08676), (-0.01117, -0.02696, 0.08676), (-0.01621, -0.02427, 0.08676), (-0.02064, -0.02064, 0.08676), (-0.02427, -0.01621, 0.08676), (-0.02696, -0.01117, 0.08676), (-0.02862, -0.005693, 0.08676), (-0.02918, 3.354e-07, 0.08676), (-0.02862, 0.005694, 0.08676), (-0.02696, 0.01117, 0.08676), (-0.02427, 0.01621, 0.08676), (-0.02064, 0.02064, 0.08676), (-0.01621, 0.02427, 0.08676), (-0.01117, 0.02696, 0.08676), (-0.005694, 0.02862, 0.08676), (0.005694, 0.02862, 0.456), (3.664e-08, 0.02919, 0.456), (0.01117, 0.02696, 0.456), (0.01621, 0.02427, 0.456), (0.02064, 0.02064, 0.456), (0.02427, 0.01621, 0.456), (0.02696, 0.01117, 0.456), (0.02862, 0.005694, 0.456), (0.02918, 3.094e-07, 0.456), (0.02862, -0.005693, 0.456), (0.02696, -0.01117, 0.456), (0.02427, -0.01621, 0.456), (0.02064, -0.02064, 0.456), (0.01621, -0.02427, 0.456), (0.01117, -0.02696, 0.456), (0.005694, -0.02862, 0.456), (2.713e-08, -0.02918, 0.456), (-0.005694, -0.02862, 0.456), (-0.01117, -0.02696, 0.456), (-0.01621, -0.02427, 0.456), (-0.02064, -0.02064, 0.456), (-0.02427, -0.01621, 0.456), (-0.02696, -0.01117, 0.456), (-0.02862, -0.005693, 0.456), (-0.02918, 3.354e-07, 0.456), (-0.02862, 0.005694, 0.456), (-0.02696, 0.01117, 0.456), (-0.02427, 0.01621, 0.456), (-0.02064, 0.02064, 0.456), (-0.01621, 0.02427, 0.456), (-0.01117, 0.02696, 0.456), (-0.005694, 0.02862, 0.456), (0.01506, 0.07569, 0.4998), (5.452e-08, 0.07718, 0.4998), (0.02953, 0.0713, 0.4998), (0.04288, 0.06417, 0.4998), (0.05457, 0.05457, 0.4998), (0.06417, 0.04288, 0.4998), (0.0713, 0.02953, 0.4998), (0.07569, 0.01506, 0.4998), (0.07718, 2.982e-07, 0.4998), (0.07569, -0.01506, 0.4998), (0.0713, -0.02953, 0.4998), (0.06417, -0.04288, 0.4998), (0.05457, -0.05457, 0.4998), (0.04288, -0.06417, 0.4998), (0.02953, -0.0713, 0.4998), (0.01506, -0.07569, 0.4998), (2.938e-08, -0.07718, 0.4998), (-0.01506, -0.07569, 0.4998), (-0.02953, -0.0713, 0.4998), (-0.04288, -0.06417, 0.4998), (-0.05457, -0.05457, 0.4998), (-0.06417, -0.04288, 0.4998), (-0.0713, -0.02953, 0.4998), (-0.07569, -0.01506, 0.4998), (-0.07718, 3.669e-07, 0.4998), (-0.07569, 0.01506, 0.4998), (-0.0713, 0.02953, 0.4998), (-0.06417, 0.04288, 0.4998), (-0.05457, 0.05457, 0.4998), (-0.04288, 0.06417, 0.4998), (-0.02953, 0.0713, 0.4998), (-0.01506, 0.07569, 0.4998)], [], [(5, 4, 68, 69), (33, 35, 77, 75), (4, 5, 7, 6), (6, 7, 9, 8), (8, 9, 11, 10), (10, 11, 13, 12), (47, 49, 99, 97), (14, 12, 85, 86), (53, 52, 102, 103), (17, 19, 91, 89), (20, 21, 23, 22), (22, 23, 25, 24), (24, 25, 27, 26), (26, 27, 29, 28), (0, 62, 82, 64), (28, 29, 70, 71), (3, 5, 69, 66), (34, 32, 74, 76), (36, 37, 39, 38), (38, 39, 41, 40), (40, 41, 43, 42), (42, 43, 45, 44), (48, 46, 96, 98), (12, 13, 84, 85), (51, 53, 103, 101), (18, 16, 88, 90), (52, 53, 55, 54), (54, 55, 57, 56), (56, 57, 59, 58), (58, 59, 61, 60), (15, 13, 110, 111), (4, 2, 65, 68), (61, 63, 83, 80), (0, 2, 4, 6, 8, 10, 12, 14, 16, 18, 20, 22, 24, 26, 28, 30, 32, 34, 36, 38, 40, 42, 44, 46, 48, 50, 52, 54, 56, 58, 60, 62), (64, 67, 66, 65), (65, 66, 69, 68), (71, 70, 73, 72), (72, 73, 75, 74), (74, 75, 77, 76), (76, 77, 79, 78), (81, 80, 83, 82), (82, 83, 67, 64), (30, 28, 71, 72), (63, 1, 67, 83), (29, 31, 73, 70), (2, 0, 64, 65), (36, 34, 76, 78), (1, 3, 66, 67), (60, 61, 80, 81), (35, 37, 79, 77), (32, 30, 72, 74), (62, 60, 81, 82), (37, 36, 78, 79), (31, 33, 75, 73), (85, 84, 87, 86), (86, 87, 89, 88), (88, 89, 91, 90), (90, 91, 93, 92), (95, 94, 97, 96), (96, 97, 99, 98), (98, 99, 101, 100), (100, 101, 103, 102), (13, 15, 87, 84), (20, 18, 90, 92), (50, 48, 98, 100), (19, 21, 93, 91), (44, 45, 94, 95), (16, 14, 86, 88), (49, 51, 101, 99), (21, 20, 92, 93), (46, 44, 95, 96), (15, 17, 89, 87), (45, 47, 97, 94), (52, 50, 100, 102), (109, 108, 140, 141), (33, 31, 119, 120), (51, 49, 128, 129), (7, 5, 106, 107), (25, 23, 115, 116), (43, 41, 124, 125), (61, 59, 133, 134), (17, 15, 111, 112), (35, 33, 120, 121), (53, 51, 129, 130), (9, 7, 107, 108), (27, 25, 116, 117), (45, 43, 125, 126), (63, 61, 134, 135), (19, 17, 112, 113), (37, 35, 121, 122), (55, 53, 130, 131), (11, 9, 108, 109), (29, 27, 117, 118), (47, 45, 126, 127), (3, 1, 105, 104), (1, 63, 135, 105), (21, 19, 113, 114), (39, 37, 122, 123), (57, 55, 131, 132), (13, 11, 109, 110), (31, 29, 118, 119), (49, 47, 127, 128), (5, 3, 104, 106), (23, 21, 114, 115), (41, 39, 123, 124), (59, 57, 132, 133), (144, 143, 175, 176), (105, 135, 167, 137), (123, 122, 154, 155), (110, 109, 141, 142), (124, 123, 155, 156), (111, 110, 142, 143), (125, 124, 156, 157), (112, 111, 143, 144), (126, 125, 157, 158), (113, 112, 144, 145), (127, 126, 158, 159), (114, 113, 145, 146), (128, 127, 159, 160), (115, 114, 146, 147), (129, 128, 160, 161), (116, 115, 147, 148), (130, 129, 161, 162), (117, 116, 148, 149), (131, 130, 162, 163), (118, 117, 149, 150), (104, 105, 137, 136), (132, 131, 163, 164), (119, 118, 150, 151), (106, 104, 136, 138), (133, 132, 164, 165), (120, 119, 151, 152), (107, 106, 138, 139), (134, 133, 165, 166), (121, 120, 152, 153), (108, 107, 139, 140), (135, 134, 166, 167), (122, 121, 153, 154), (168, 169, 199, 198, 197, 196, 195, 194, 193, 192, 191, 190, 189, 188, 187, 186, 185, 184, 183, 182, 181, 180, 179, 178, 177, 176, 175, 174, 173, 172, 171, 170), (158, 157, 189, 190), (145, 144, 176, 177), (159, 158, 190, 191), (146, 145, 177, 178), (160, 159, 191, 192), (147, 146, 178, 179), (161, 160, 192, 193), (148, 147, 179, 180), (162, 161, 193, 194), (149, 148, 180, 181), (163, 162, 194, 195), (150, 149, 181, 182), (136, 137, 169, 168), (164, 163, 195, 196), (151, 150, 182, 183), (138, 136, 168, 170), (165, 164, 196, 197), (152, 151, 183, 184), (139, 138, 170, 171), (166, 165, 197, 198), (153, 152, 184, 185), (140, 139, 171, 172), (167, 166, 198, 199), (154, 153, 185, 186), (141, 140, 172, 173), (137, 167, 199, 169), (155, 154, 186, 187), (142, 141, 173, 174), (156, 155, 187, 188), (143, 142, 174, 175), (157, 156, 188, 189)])
me_cylinder_010.polygons.foreach_set('use_smooth', [True] * 170)
_uv = me_cylinder_010.uv_layers.new(name='UVMap')
_uv.uv.foreach_set('vector', [0.9375, 1.0, 0.9375, 0.5, 0.9375, 0.5, 0.9375, 1.0, 0.25, 0.01, 0.2032, 0.01461, 0.2032, 0.01461, 0.25, 0.01, 0.9375, 0.5, 0.9375, 1.0, 0.9062, 1.0, 0.9062, 0.5, 0.9062, 0.5, 0.9062, 1.0, 0.875, 1.0, 0.875, 0.5, 0.875, 0.5, 0.875, 1.0, 0.8438, 1.0, 0.8438, 0.5, 0.8438, 0.5, 0.8438, 1.0, 0.8125, 1.0, 0.8125, 0.5, 0.01461, 0.2032, 0.01, 0.25, 0.01, 0.25, 0.01461, 0.2032, 0.9854, 0.2968, 0.9717, 0.3418, 0.9717, 0.3418, 0.9854, 0.2968, 0.1875, 1.0, 0.1875, 0.5, 0.1875, 0.5, 0.1875, 1.0, 0.49, 0.25, 0.4854, 0.2032, 0.4854, 0.2032, 0.49, 0.25, 0.6875, 0.5, 0.6875, 1.0, 0.6562, 1.0, 0.6562, 0.5, 0.6562, 0.5, 0.6562, 1.0, 0.625, 1.0, 0.625, 0.5, 0.625, 0.5, 0.625, 1.0, 0.5938, 1.0, 0.5938, 0.5, 0.5938, 0.5, 0.5938, 1.0, 0.5625, 1.0, 0.5625, 0.5, 0.75, 0.49, 0.7032, 0.4854, 0.7032, 0.4854, 0.75, 0.49, 0.5625, 0.5, 0.5625, 1.0, 0.5625, 1.0, 0.5625, 0.5, 0.2968, 0.4854, 0.3418, 0.4717, 0.3418, 0.4717, 0.2968, 0.4854, 0.7032, 0.01461, 0.75, 0.01, 0.75, 0.01, 0.7032, 0.01461, 0.4375, 0.5, 0.4375, 1.0, 0.4062, 1.0, 0.4062, 0.5, 0.4062, 0.5, 0.4062, 1.0, 0.375, 1.0, 0.375, 0.5, 0.375, 0.5, 0.375, 1.0, 0.3438, 1.0, 0.3438, 0.5, 0.3438, 0.5, 0.3438, 1.0, 0.3125, 1.0, 0.3125, 0.5, 0.51, 0.25, 0.5146, 0.2032, 0.5146, 0.2032, 0.51, 0.25, 0.8125, 0.5, 0.8125, 1.0, 0.8125, 1.0, 0.8125, 0.5, 0.01461, 0.2968, 0.02827, 0.3418, 0.02827, 0.3418, 0.01461, 0.2968, 0.9854, 0.2032, 0.99, 0.25, 0.99, 0.25, 0.9854, 0.2032, 0.1875, 0.5, 0.1875, 1.0, 0.1562, 1.0, 0.1562, 0.5, 0.1562, 0.5, 0.1562, 1.0, 0.125, 1.0, 0.125, 0.5, 0.125, 0.5, 0.125, 1.0, 0.09375, 1.0, 0.09375, 0.5, 0.09375, 0.5, 0.09375, 1.0, 0.0625, 1.0, 0.0625, 0.5, 0.4854, 0.2968, 0.4717, 0.3418, 0.4717, 0.3418, 0.4854, 0.2968, 0.8418, 0.4717, 0.7968, 0.4854, 0.7968, 0.4854, 0.8418, 0.4717, 0.1582, 0.4717, 0.2032, 0.4854, 0.2032, 0.4854, 0.1582, 0.4717, 0.75, 0.49, 0.7968, 0.4854, 0.8418, 0.4717, 0.8833, 0.4496, 0.9197, 0.4197, 0.9496, 0.3833, 0.9717, 0.3418, 0.9854, 0.2968, 0.99, 0.25, 0.9854, 0.2032, 0.9717, 0.1582, 0.9496, 0.1167, 0.9197, 0.08029, 0.8833, 0.05045, 0.8418, 0.02827, 0.7968, 0.01461, 0.75, 0.01, 0.7032, 0.01461, 0.6582, 0.02827, 0.6167, 0.05045, 0.5803, 0.08029, 0.5504, 0.1167, 0.5283, 0.1582, 0.5146, 0.2032, 0.51, 0.25, 0.5146, 0.2968, 0.5283, 0.3418, 0.5504, 0.3833, 0.5803, 0.4197, 0.6167, 0.4496, 0.6582, 0.4717, 0.7032, 0.4854, 1.0, 0.5, 1.0, 1.0, 0.9688, 1.0, 0.9688, 0.5, 0.9688, 0.5, 0.9688, 1.0, 0.9375, 1.0, 0.9375, 0.5, 0.5625, 0.5, 0.5625, 1.0, 0.5312, 1.0, 0.5312, 0.5, 0.5312, 0.5, 0.5312, 1.0, 0.5, 1.0, 0.5, 0.5, 0.5, 0.5, 0.5, 1.0, 0.4688, 1.0, 0.4688, 0.5, 0.4688, 0.5, 0.4688, 1.0, 0.4375, 1.0, 0.4375, 0.5, 0.0625, 0.5, 0.0625, 1.0, 0.03125, 1.0, 0.03125, 0.5, 0.03125, 0.5, 0.03125, 1.0, 0.0, 1.0, 0.0, 0.5, 0.7968, 0.01461, 0.8418, 0.02827, 0.8418, 0.02827, 0.7968, 0.01461, 0.2032, 0.4854, 0.25, 0.49, 0.25, 0.49, 0.2032, 0.4854, 0.3418, 0.02827, 0.2968, 0.01461, 0.2968, 0.01461, 0.3418, 0.02827, 0.7968, 0.4854, 0.75, 0.49, 0.75, 0.49, 0.7968, 0.4854, 0.6582, 0.02827, 0.7032, 0.01461, 0.7032, 0.01461, 0.6582, 0.02827, 0.25, 0.49, 0.2968, 0.4854, 0.2968, 0.4854, 0.25, 0.49, 0.0625, 0.5, 0.0625, 1.0, 0.0625, 1.0, 0.0625, 0.5, 0.2032, 0.01461, 0.1582, 0.02827, 0.1582, 0.02827, 0.2032, 0.01461, 0.75, 0.01, 0.7968, 0.01461, 0.7968, 0.01461, 0.75, 0.01, 0.7032, 0.4854, 0.6582, 0.4717, 0.6582, 0.4717, 0.7032, 0.4854, 0.4375, 1.0, 0.4375, 0.5, 0.4375, 0.5, 0.4375, 1.0, 0.2968, 0.01461, 0.25, 0.01, 0.25, 0.01, 0.2968, 0.01461, 0.8125, 0.5, 0.8125, 1.0, 0.7812, 1.0, 0.7812, 0.5, 0.7812, 0.5, 0.7812, 1.0, 0.75, 1.0, 0.75, 0.5, 0.75, 0.5, 0.75, 1.0, 0.7188, 1.0, 0.7188, 0.5, 0.7188, 0.5, 0.7188, 1.0, 0.6875, 1.0, 0.6875, 0.5, 0.3125, 0.5, 0.3125, 1.0, 0.2812, 1.0, 0.2812, 0.5, 0.2812, 0.5, 0.2812, 1.0, 0.25, 1.0, 0.25, 0.5, 0.25, 0.5, 0.25, 1.0, 0.2188, 1.0, 0.2188, 0.5, 0.2188, 0.5, 0.2188, 1.0, 0.1875, 1.0, 0.1875, 0.5, 0.4717, 0.3418, 0.4854, 0.2968, 0.4854, 0.2968, 0.4717, 0.3418, 0.9717, 0.1582, 0.9854, 0.2032, 0.9854, 0.2032, 0.9717, 0.1582, 0.5146, 0.2968, 0.51, 0.25, 0.51, 0.25, 0.5146, 0.2968, 0.4854, 0.2032, 0.4717, 0.1582, 0.4717, 0.1582, 0.4854, 0.2032, 0.3125, 0.5, 0.3125, 1.0, 0.3125, 1.0, 0.3125, 0.5, 0.99, 0.25, 0.9854, 0.2968, 0.9854, 0.2968, 0.99, 0.25, 0.01, 0.25, 0.01461, 0.2968, 0.01461, 0.2968, 0.01, 0.25, 0.6875, 1.0, 0.6875, 0.5, 0.6875, 0.5, 0.6875, 1.0, 0.5146, 0.2032, 0.5283, 0.1582, 0.5283, 0.1582, 0.5146, 0.2032, 0.4854, 0.2968, 0.49, 0.25, 0.49, 0.25, 0.4854, 0.2968, 0.02827, 0.1582, 0.01461, 0.2032, 0.01461, 0.2032, 0.02827, 0.1582, 0.5283, 0.3418, 0.5146, 0.2968, 0.5146, 0.2968, 0.5283, 0.3418, 0.8438, 1.0, 0.875, 1.0, 0.875, 1.0, 0.8438, 1.0, 0.25, 0.01, 0.2968, 0.01461, 0.2968, 0.01461, 0.25, 0.01, 0.01461, 0.2968, 0.01, 0.25, 0.01, 0.25, 0.01461, 0.2968, 0.9062, 1.0, 0.9375, 1.0, 0.9375, 1.0, 0.9062, 1.0, 0.625, 1.0, 0.6562, 1.0, 0.6562, 1.0, 0.625, 1.0, 0.3438, 1.0, 0.375, 1.0, 0.375, 1.0, 0.3438, 1.0, 0.0625, 1.0, 0.09375, 1.0, 0.09375, 1.0, 0.0625, 1.0, 0.49, 0.25, 0.4854, 0.2968, 0.4854, 0.2968, 0.49, 0.25, 0.2032, 0.01461, 0.25, 0.01, 0.25, 0.01, 0.2032, 0.01461, 0.02827, 0.3418, 0.01461, 0.2968, 0.01461, 0.2968, 0.02827, 0.3418, 0.875, 1.0, 0.9062, 1.0, 0.9062, 1.0, 0.875, 1.0, 0.5938, 1.0, 0.625, 1.0, 0.625, 1.0, 0.5938, 1.0, 0.3125, 1.0, 0.3438, 1.0, 0.3438, 1.0, 0.3125, 1.0, 0.2032, 0.4854, 0.1582, 0.4717, 0.1582, 0.4717, 0.2032, 0.4854, 0.4854, 0.2032, 0.49, 0.25, 0.49, 0.25, 0.4854, 0.2032, 0.1582, 0.02827, 0.2032, 0.01461, 0.2032, 0.01461, 0.1582, 0.02827, 0.1562, 1.0, 0.1875, 1.0, 0.1875, 1.0, 0.1562, 1.0, 0.8438, 1.0, 0.875, 1.0, 0.875, 1.0, 0.8438, 1.0, 0.5625, 1.0, 0.5938, 1.0, 0.5938, 1.0, 0.5625, 1.0, 0.01461, 0.2032, 0.02827, 0.1582, 0.02827, 0.1582, 0.01461, 0.2032, 0.2968, 0.4854, 0.25, 0.49, 0.25, 0.49, 0.2968, 0.4854, 0.25, 0.49, 0.2032, 0.4854, 0.2032, 0.4854, 0.25, 0.49, 0.4717, 0.1582, 0.4854, 0.2032, 0.4854, 0.2032, 0.4717, 0.1582, 0.4062, 1.0, 0.4375, 1.0, 0.4375, 1.0, 0.4062, 1.0, 0.125, 1.0, 0.1562, 1.0, 0.1562, 1.0, 0.125, 1.0, 0.8125, 1.0, 0.8438, 1.0, 0.8438, 1.0, 0.8125, 1.0, 0.2968, 0.01461, 0.3418, 0.02827, 0.3418, 0.02827, 0.2968, 0.01461, 0.01, 0.25, 0.01461, 0.2032, 0.01461, 0.2032, 0.01, 0.25, 0.3418, 0.4717, 0.2968, 0.4854, 0.2968, 0.4854, 0.3418, 0.4717, 0.6562, 1.0, 0.6875, 1.0, 0.6875, 1.0, 0.6562, 1.0, 0.375, 1.0, 0.4062, 1.0, 0.4062, 1.0, 0.375, 1.0, 0.09375, 1.0, 0.125, 1.0, 0.125, 1.0, 0.09375, 1.0, 0.49, 0.25, 0.4854, 0.2968, 0.4854, 0.2968, 0.49, 0.25, 0.25, 0.49, 0.2032, 0.4854, 0.2032, 0.4854, 0.25, 0.49, 0.4062, 1.0, 0.4375, 1.0, 0.4375, 1.0, 0.4062, 1.0, 0.8125, 1.0, 0.8438, 1.0, 0.8438, 1.0, 0.8125, 1.0, 0.375, 1.0, 0.4062, 1.0, 0.4062, 1.0, 0.375, 1.0, 0.4854, 0.2968, 0.4717, 0.3418, 0.4717, 0.3418, 0.4854, 0.2968, 0.3438, 1.0, 0.375, 1.0, 0.375, 1.0, 0.3438, 1.0, 0.49, 0.25, 0.4854, 0.2968, 0.4854, 0.2968, 0.49, 0.25, 0.3125, 1.0, 0.3438, 1.0, 0.3438, 1.0, 0.3125, 1.0, 0.4854, 0.2032, 0.49, 0.25, 0.49, 0.25, 0.4854, 0.2032, 0.01461, 0.2032, 0.02827, 0.1582, 0.02827, 0.1582, 0.01461, 0.2032, 0.4717, 0.1582, 0.4854, 0.2032, 0.4854, 0.2032, 0.4717, 0.1582, 0.01, 0.25, 0.01461, 0.2032, 0.01461, 0.2032, 0.01, 0.25, 0.6562, 1.0, 0.6875, 1.0, 0.6875, 1.0, 0.6562, 1.0, 0.01461, 0.2968, 0.01, 0.25, 0.01, 0.25, 0.01461, 0.2968, 0.625, 1.0, 0.6562, 1.0, 0.6562, 1.0, 0.625, 1.0, 0.02827, 0.3418, 0.01461, 0.2968, 0.01461, 0.2968, 0.02827, 0.3418, 0.5938, 1.0, 0.625, 1.0, 0.625, 1.0, 0.5938, 1.0, 0.1562, 1.0, 0.1875, 1.0, 0.1875, 1.0, 0.1562, 1.0, 0.5625, 1.0, 0.5938, 1.0, 0.5938, 1.0, 0.5625, 1.0, 0.2968, 0.4854, 0.25, 0.49, 0.25, 0.49, 0.2968, 0.4854, 0.125, 1.0, 0.1562, 1.0, 0.1562, 1.0, 0.125, 1.0, 0.2968, 0.01461, 0.3418, 0.02827, 0.3418, 0.02827, 0.2968, 0.01461, 0.3418, 0.4717, 0.2968, 0.4854, 0.2968, 0.4854, 0.3418, 0.4717, 0.09375, 1.0, 0.125, 1.0, 0.125, 1.0, 0.09375, 1.0, 0.25, 0.01, 0.2968, 0.01461, 0.2968, 0.01461, 0.25, 0.01, 0.9062, 1.0, 0.9375, 1.0, 0.9375, 1.0, 0.9062, 1.0, 0.0625, 1.0, 0.09375, 1.0, 0.09375, 1.0, 0.0625, 1.0, 0.2032, 0.01461, 0.25, 0.01, 0.25, 0.01, 0.2032, 0.01461, 0.875, 1.0, 0.9062, 1.0, 0.9062, 1.0, 0.875, 1.0, 0.2032, 0.4854, 0.1582, 0.4717, 0.1582, 0.4717, 0.2032, 0.4854, 0.1582, 0.02827, 0.2032, 0.01461, 0.2032, 0.01461, 0.1582, 0.02827, 0.2968, 0.4854, 0.25, 0.49, 0.2032, 0.4854, 0.1582, 0.4717, 0.1167, 0.4496, 0.08029, 0.4197, 0.05045, 0.3833, 0.02827, 0.3418, 0.01461, 0.2968, 0.01, 0.25, 0.01461, 0.2032, 0.02827, 0.1582, 0.05045, 0.1167, 0.08029, 0.08029, 0.1167, 0.05045, 0.1582, 0.02827, 0.2032, 0.01461, 0.25, 0.01, 0.2968, 0.01461, 0.3418, 0.02827, 0.3833, 0.05045, 0.4197, 0.08029, 0.4496, 0.1167, 0.4717, 0.1582, 0.4854, 0.2032, 0.49, 0.25, 0.4854, 0.2968, 0.4717, 0.3418, 0.4496, 0.3833, 0.4197, 0.4197, 0.3833, 0.4496, 0.3418, 0.4717, 0.3125, 1.0, 0.3438, 1.0, 0.3438, 1.0, 0.3125, 1.0, 0.4854, 0.2032, 0.49, 0.25, 0.49, 0.25, 0.4854, 0.2032, 0.01461, 0.2032, 0.02827, 0.1582, 0.02827, 0.1582, 0.01461, 0.2032, 0.4717, 0.1582, 0.4854, 0.2032, 0.4854, 0.2032, 0.4717, 0.1582, 0.01, 0.25, 0.01461, 0.2032, 0.01461, 0.2032, 0.01, 0.25, 0.6562, 1.0, 0.6875, 1.0, 0.6875, 1.0, 0.6562, 1.0, 0.01461, 0.2968, 0.01, 0.25, 0.01, 0.25, 0.01461, 0.2968, 0.625, 1.0, 0.6562, 1.0, 0.6562, 1.0, 0.625, 1.0, 0.02827, 0.3418, 0.01461, 0.2968, 0.01461, 0.2968, 0.02827, 0.3418, 0.5938, 1.0, 0.625, 1.0, 0.625, 1.0, 0.5938, 1.0, 0.1562, 1.0, 0.1875, 1.0, 0.1875, 1.0, 0.1562, 1.0, 0.5625, 1.0, 0.5938, 1.0, 0.5938, 1.0, 0.5625, 1.0, 0.2968, 0.4854, 0.25, 0.49, 0.25, 0.49, 0.2968, 0.4854, 0.125, 1.0, 0.1562, 1.0, 0.1562, 1.0, 0.125, 1.0, 0.2968, 0.01461, 0.3418, 0.02827, 0.3418, 0.02827, 0.2968, 0.01461, 0.3418, 0.4717, 0.2968, 0.4854, 0.2968, 0.4854, 0.3418, 0.4717, 0.09375, 1.0, 0.125, 1.0, 0.125, 1.0, 0.09375, 1.0, 0.25, 0.01, 0.2968, 0.01461, 0.2968, 0.01461, 0.25, 0.01, 0.9062, 1.0, 0.9375, 1.0, 0.9375, 1.0, 0.9062, 1.0, 0.0625, 1.0, 0.09375, 1.0, 0.09375, 1.0, 0.0625, 1.0, 0.2032, 0.01461, 0.25, 0.01, 0.25, 0.01, 0.2032, 0.01461, 0.875, 1.0, 0.9062, 1.0, 0.9062, 1.0, 0.875, 1.0, 0.2032, 0.4854, 0.1582, 0.4717, 0.1582, 0.4717, 0.2032, 0.4854, 0.1582, 0.02827, 0.2032, 0.01461, 0.2032, 0.01461, 0.1582, 0.02827, 0.8438, 1.0, 0.875, 1.0, 0.875, 1.0, 0.8438, 1.0, 0.25, 0.49, 0.2032, 0.4854, 0.2032, 0.4854, 0.25, 0.49, 0.4062, 1.0, 0.4375, 1.0, 0.4375, 1.0, 0.4062, 1.0, 0.8125, 1.0, 0.8438, 1.0, 0.8438, 1.0, 0.8125, 1.0, 0.375, 1.0, 0.4062, 1.0, 0.4062, 1.0, 0.375, 1.0, 0.4854, 0.2968, 0.4717, 0.3418, 0.4717, 0.3418, 0.4854, 0.2968, 0.3438, 1.0, 0.375, 1.0, 0.375, 1.0, 0.3438, 1.0])
me_cylinder_010.materials.append(mat_roof_metal)
me_cylinder_010.use_remesh_fix_poles = True
me_cylinder_010.use_remesh_preserve_attributes = False
me_cylinder_010.use_mirror_vertex_groups = False
me_cylinder_010.update()
me_cylinder_010.normals_split_custom_set([tuple(v) for v in zip(*[iter([0.7919, 0.5591, 0.2456, 0.7258, 0.2903, -0.6237, 0.4823, 0.05053, -0.8746, 0.9412, 0.3062, 0.1427, -5.966e-09, -0.6941, 0.7199, -0.5823, -0.5462, 0.6021, -0.5128, -0.7983, 0.3157, 2.84e-09, -0.9296, 0.3687, 0.7258, 0.2903, -0.6237, 0.7919, 0.5591, 0.2456, 0.5459, 0.817, 0.1856, 0.4044, 0.6052, -0.6857, 0.4044, 0.6052, -0.6857, 0.5459, 0.817, 0.1856, 0.6948, 0.6948, 0.1856, 0.5147, 0.5147, -0.6857, 0.5147, 0.5147, -0.6857, 0.6948, 0.6948, 0.1856, 0.817, 0.5459, 0.1856, 0.6052, 0.4044, -0.6857, 0.6052, 0.4044, -0.6857, 0.817, 0.5459, 0.1856, 0.556, 0.7935, 0.2472, 0.2962, 0.7237, -0.6233, -0.533, -0.5815, 0.6146, -0.6791, 4.768e-09, 0.7341, -0.9231, -2.876e-08, 0.3845, -0.7917, -0.5134, 0.3312, -0.3801, -0.2981, -0.8756, 0.2962, 0.7237, -0.6233, 0.04694, 0.513, -0.8571, 0.4497, 0.3151, -0.8358, -0.556, 0.7935, 0.2472, -0.2962, 0.7237, -0.6233, -0.04694, 0.513, -0.8571, -0.3042, 0.9404, 0.1522, 0.6791, -2.145e-08, 0.7341, 0.533, -0.5815, 0.6146, 0.7917, -0.5134, 0.3312, 0.9231, -5.177e-08, 0.3845, 0.2962, -0.7237, -0.6233, 0.556, -0.7935, 0.2472, 0.817, -0.5459, 0.1856, 0.6052, -0.4044, -0.6857, 0.6052, -0.4044, -0.6857, 0.817, -0.5459, 0.1856, 0.6948, -0.6948, 0.1856, 0.5147, -0.5147, -0.6857, 0.5147, -0.5147, -0.6857, 0.6948, -0.6948, 0.1856, 0.5459, -0.817, 0.1856, 0.4044, -0.6052, -0.6857, 0.4044, -0.6052, -0.6857, 0.5459, -0.817, 0.1856, 0.7919, -0.5591, 0.2456, 0.7258, -0.2903, -0.6237, -4.471e-07, -0.3338, -0.9427, 0.3246, -0.3993, -0.8575, -0.2977, 0.4433, -0.8455, 1.422e-06, 0.5544, -0.8322, 0.7258, -0.2903, -0.6237, 0.7919, -0.5591, 0.2456, 0.9412, -0.3062, 0.1427, 0.4823, -0.05054, -0.8746, 0.5823, 0.5462, 0.6021, 0.7919, 0.5591, 0.2456, 0.9412, 0.3062, 0.1427, 0.5128, 0.7983, 0.3157, 0.3246, 0.3993, -0.8575, -1.515e-08, 0.3338, -0.9427, -1.171e-08, -0.5544, -0.8322, -0.2977, -0.4433, -0.8455, -0.7258, -0.2903, -0.6237, -0.7919, -0.5591, 0.2456, -0.5459, -0.817, 0.1856, -0.4044, -0.6052, -0.6857, -0.4044, -0.6052, -0.6857, -0.5459, -0.817, 0.1856, -0.6948, -0.6948, 0.1856, -0.5147, -0.5147, -0.6857, -0.5147, -0.5147, -0.6857, -0.6948, -0.6948, 0.1856, -0.817, -0.5459, 0.1856, -0.6052, -0.4044, -0.6857, -0.6052, -0.4044, -0.6857, -0.817, -0.5459, 0.1856, -0.556, -0.7935, 0.2472, -0.2962, -0.7237, -0.6233, 0.3111, 5.24e-08, -0.9504, 0.3801, 0.2981, -0.8756, -0.4497, -0.3151, -0.8358, -0.5727, -4.497e-08, -0.8197, 0.2962, 0.7237, -0.6233, 0.556, 0.7935, 0.2472, 0.3042, 0.9404, 0.1522, 0.04694, 0.513, -0.8571, -0.533, 0.5815, 0.6146, -0.556, 0.7935, 0.2472, -0.3042, 0.9404, 0.1522, -0.7917, 0.5134, 0.3312, -0.3801, 0.2981, -0.8756, -0.3111, 5.509e-08, -0.9504, 0.5727, -7.87e-08, -0.8197, 0.4497, -0.3151, -0.8358, -0.2962, 0.7237, -0.6233, -0.556, 0.7935, 0.2472, -0.817, 0.5459, 0.1856, -0.6052, 0.4044, -0.6857, -0.6052, 0.4044, -0.6857, -0.817, 0.5459, 0.1856, -0.6948, 0.6948, 0.1856, -0.5147, 0.5147, -0.6857, -0.5147, 0.5147, -0.6857, -0.6948, 0.6948, 0.1856, -0.5459, 0.817, 0.1856, -0.4044, 0.6052, -0.6857, -0.4044, 0.6052, -0.6857, -0.5459, 0.817, 0.1856, -0.7919, 0.5591, 0.2456, -0.7258, 0.2903, -0.6237, 0.533, 0.5815, 0.6146, 0.556, 0.7935, 0.2472, 0.7887, 0.5856, 0.1872, 0.8521, 0.4183, 0.3145, 0.7258, 0.2903, -0.6237, -0.3246, -0.3993, -0.8575, 0.2977, 0.4433, -0.8455, 0.4823, 0.05053, -0.8746, -0.7919, 0.5591, 0.2456, -0.5823, 0.5462, 0.6021, -0.5128, 0.7983, 0.3157, -0.9412, 0.3062, 0.1427, -4.471e-07, -0.3338, -0.9427, -0.3246, -0.3993, -0.8575, 0.7258, 0.2903, -0.6237, 0.4044, 0.6052, -0.6857, 0.5147, 0.5147, -0.6857, 0.6052, 0.4044, -0.6857, 0.2962, 0.7237, -0.6233, -0.3801, -0.2981, -0.8756, -0.3111, 5.509e-08, -0.9504, -0.3801, 0.2981, -0.8756, 0.2962, -0.7237, -0.6233, 0.6052, -0.4044, -0.6857, 0.5147, -0.5147, -0.6857, 0.4044, -0.6052, -0.6857, 0.7258, -0.2903, -0.6237, -0.3246, 0.3993, -0.8575, -1.515e-08, 0.3338, -0.9427, 0.3246, 0.3993, -0.8575, -0.7258, -0.2903, -0.6237, -0.4044, -0.6052, -0.6857, -0.5147, -0.5147, -0.6857, -0.6052, -0.4044, -0.6857, -0.2962, -0.7237, -0.6233, 0.3801, 0.2981, -0.8756, 0.3111, 5.24e-08, -0.9504, 0.3801, -0.2981, -0.8756, -0.2962, 0.7237, -0.6233, -0.6052, 0.4044, -0.6857, -0.5147, 0.5147, -0.6857, -0.4044, 0.6052, -0.6857, -0.7258, 0.2903, -0.6237, 0.3246, -0.3993, -0.8575, 1.422e-06, 0.5544, -0.8322, 1.403e-06, 0.9296, 0.3687, 0.5128, 0.7983, 0.3157, 0.2977, 0.4433, -0.8455, 0.2977, 0.4433, -0.8455, 0.5128, 0.7983, 0.3157, 0.9412, 0.3062, 0.1427, 0.4823, 0.05053, -0.8746, 0.4823, -0.05054, -0.8746, 0.9412, -0.3062, 0.1427, 0.5128, -0.7983, 0.3157, 0.2977, -0.4433, -0.8455, 0.2977, -0.4433, -0.8455, 0.5128, -0.7983, 0.3157, 2.84e-09, -0.9296, 0.3687, -1.171e-08, -0.5544, -0.8322, -1.171e-08, -0.5544, -0.8322, 2.84e-09, -0.9296, 0.3687, -0.5128, -0.7983, 0.3157, -0.2977, -0.4433, -0.8455, -0.2977, -0.4433, -0.8455, -0.5128, -0.7983, 0.3157, -0.9412, -0.3062, 0.1427, -0.4823, -0.05053, -0.8746, -0.4823, 0.05054, -0.8746, -0.9412, 0.3062, 0.1427, -0.5128, 0.7983, 0.3157, -0.2977, 0.4433, -0.8455, -0.2977, 0.4433, -0.8455, -0.5128, 0.7983, 0.3157, 1.403e-06, 0.9296, 0.3687, 1.422e-06, 0.5544, -0.8322, -0.3246, 0.3993, -0.8575, 0.7258, -0.2903, -0.6237, 0.4823, -0.05054, -0.8746, 0.2977, -0.4433, -0.8455, -0.5823, 0.5462, 0.6021, 7.159e-07, 0.6941, 0.7199, 1.403e-06, 0.9296, 0.3687, -0.5128, 0.7983, 0.3157, 0.7919, -0.5591, 0.2456, 0.5823, -0.5462, 0.6021, 0.5128, -0.7983, 0.3157, 0.9412, -0.3062, 0.1427, -0.3246, -0.3993, -0.8575, -4.471e-07, -0.3338, -0.9427, 1.422e-06, 0.5544, -0.8322, 0.2977, 0.4433, -0.8455, -0.7258, -0.2903, -0.6237, 0.3246, 0.3993, -0.8575, -0.2977, -0.4433, -0.8455, -0.4823, -0.05053, -0.8746, 7.159e-07, 0.6941, 0.7199, 0.5823, 0.5462, 0.6021, 0.5128, 0.7983, 0.3157, 1.403e-06, 0.9296, 0.3687, -0.7258, 0.2903, -0.6237, -0.7919, 0.5591, 0.2456, -0.9412, 0.3062, 0.1427, -0.4823, 0.05054, -0.8746, -0.5823, -0.5462, 0.6021, -0.7919, -0.5591, 0.2456, -0.9412, -0.3062, 0.1427, -0.5128, -0.7983, 0.3157, -1.515e-08, 0.3338, -0.9427, -0.3246, 0.3993, -0.8575, 0.2977, -0.4433, -0.8455, -1.171e-08, -0.5544, -0.8322, 0.3246, -0.3993, -0.8575, -0.7258, 0.2903, -0.6237, -0.4823, 0.05054, -0.8746, -0.2977, 0.4433, -0.8455, -0.7919, -0.5591, 0.2456, -0.7258, -0.2903, -0.6237, -0.4823, -0.05053, -0.8746, -0.9412, -0.3062, 0.1427, 0.5823, -0.5462, 0.6021, -5.966e-09, -0.6941, 0.7199, 2.84e-09, -0.9296, 0.3687, 0.5128, -0.7983, 0.3157, 0.04694, 0.513, -0.8571, 0.3042, 0.9404, 0.1522, 0.7917, 0.5134, 0.3312, 0.4497, 0.3151, -0.8358, 0.4497, 0.3151, -0.8358, 0.7917, 0.5134, 0.3312, 0.9231, -5.177e-08, 0.3845, 0.5727, -7.87e-08, -0.8197, 0.5727, -7.87e-08, -0.8197, 0.9231, -5.177e-08, 0.3845, 0.7917, -0.5134, 0.3312, 0.4497, -0.3151, -0.8358, 0.4497, -0.3151, -0.8358, 0.7917, -0.5134, 0.3312, 0.3042, -0.9404, 0.1522, 0.04694, -0.513, -0.8571, -0.04694, -0.513, -0.8571, -0.3042, -0.9404, 0.1522, -0.7917, -0.5134, 0.3312, -0.4497, -0.3151, -0.8358, -0.4497, -0.3151, -0.8358, -0.7917, -0.5134, 0.3312, -0.9231, -2.876e-08, 0.3845, -0.5727, -4.497e-08, -0.8197, -0.5727, -4.497e-08, -0.8197, -0.9231, -2.876e-08, 0.3845, -0.7917, 0.5134, 0.3312, -0.4497, 0.3151, -0.8358, -0.4497, 0.3151, -0.8358, -0.7917, 0.5134, 0.3312, -0.3042, 0.9404, 0.1522, -0.04694, 0.513, -0.8571, 0.556, 0.7935, 0.2472, 0.533, 0.5815, 0.6146, 0.7917, 0.5134, 0.3312, 0.3042, 0.9404, 0.1522, 0.2962, -0.7237, -0.6233, -0.3801, 0.2981, -0.8756, 0.4497, -0.3151, -0.8358, 0.04694, -0.513, -0.8571, 0.3801, -0.2981, -0.8756, 0.3111, 5.24e-08, -0.9504, -0.5727, -4.497e-08, -0.8197, -0.4497, 0.3151, -0.8358, 0.533, -0.5815, 0.6146, 0.556, -0.7935, 0.2472, 0.3042, -0.9404, 0.1522, 0.7917, -0.5134, 0.3312, -0.2962, -0.7237, -0.6233, -0.556, -0.7935, 0.2472, -0.3042, -0.9404, 0.1522, -0.04694, -0.513, -0.8571, -0.3111, 5.509e-08, -0.9504, -0.3801, -0.2981, -0.8756, 0.4497, 0.3151, -0.8358, 0.5727, -7.87e-08, -0.8197, -0.6791, 4.768e-09, 0.7341, -0.533, 0.5815, 0.6146, -0.7917, 0.5134, 0.3312, -0.9231, -2.876e-08, 0.3845, 0.556, -0.7935, 0.2472, 0.2962, -0.7237, -0.6233, 0.04694, -0.513, -0.8571, 0.3042, -0.9404, 0.1522, 0.3801, 0.2981, -0.8756, -0.2962, -0.7237, -0.6233, -0.04694, -0.513, -0.8571, -0.4497, -0.3151, -0.8358, 0.533, 0.5815, 0.6146, 0.6791, -2.145e-08, 0.7341, 0.9231, -5.177e-08, 0.3845, 0.7917, 0.5134, 0.3312, -0.556, -0.7935, 0.2472, -0.533, -0.5815, 0.6146, -0.7917, -0.5134, 0.3312, -0.3042, -0.9404, 0.1522, -0.2962, 0.7237, -0.6233, 0.3801, -0.2981, -0.8756, -0.4497, 0.3151, -0.8358, -0.04694, 0.513, -0.8571, 0.8163, 0.5455, 0.1899, 0.6942, 0.6942, 0.1899, 0.6439, 0.6439, -0.4132, 0.7572, 0.5059, -0.4132, -5.966e-09, -0.6941, 0.7199, 0.5823, -0.5462, 0.6021, 0.4183, -0.8521, 0.3145, 1.012e-08, -0.916, 0.4011, -0.533, 0.5815, 0.6146, -0.6791, 4.768e-09, 0.7341, -0.916, -1.771e-08, 0.4011, -0.8521, 0.4183, 0.3145, 0.5459, 0.817, 0.1856, 0.7919, 0.5591, 0.2456, 0.5856, 0.7887, 0.1872, 0.5455, 0.8163, 0.1899, 0.6948, -0.6948, 0.1856, 0.817, -0.5459, 0.1856, 0.8163, -0.5455, 0.1899, 0.6942, -0.6942, 0.1899, -0.817, -0.5459, 0.1856, -0.6948, -0.6948, 0.1856, -0.6942, -0.6942, 0.1899, -0.8163, -0.5455, 0.1899, -0.7919, 0.5591, 0.2456, -0.5459, 0.817, 0.1856, -0.5455, 0.8163, 0.1899, -0.5856, 0.7887, 0.1872, 0.6791, -2.145e-08, 0.7341, 0.533, 0.5815, 0.6146, 0.8521, 0.4183, 0.3145, 0.916, -1.518e-08, 0.4011, -0.5823, -0.5462, 0.6021, -5.966e-09, -0.6941, 0.7199, 1.012e-08, -0.916, 0.4011, -0.4183, -0.8521, 0.3145, -0.556, 0.7935, 0.2472, -0.533, 0.5815, 0.6146, -0.8521, 0.4183, 0.3145, -0.7887, 0.5856, 0.1872, 0.6948, 0.6948, 0.1856, 0.5459, 0.817, 0.1856, 0.5455, 0.8163, 0.1899, 0.6942, 0.6942, 0.1899, 0.5459, -0.817, 0.1856, 0.6948, -0.6948, 0.1856, 0.6942, -0.6942, 0.1899, 0.5455, -0.8163, 0.1899, -0.556, -0.7935, 0.2472, -0.817, -0.5459, 0.1856, -0.8163, -0.5455, 0.1899, -0.7887, -0.5856, 0.1872, -0.5823, 0.5462, 0.6021, -0.7919, 0.5591, 0.2456, -0.5856, 0.7887, 0.1872, -0.4183, 0.8521, 0.3145, 0.533, -0.5815, 0.6146, 0.6791, -2.145e-08, 0.7341, 0.916, -1.518e-08, 0.4011, 0.8521, -0.4183, 0.3145, -0.7919, -0.5591, 0.2456, -0.5823, -0.5462, 0.6021, -0.4183, -0.8521, 0.3145, -0.5856, -0.7887, 0.1872, -0.817, 0.5459, 0.1856, -0.556, 0.7935, 0.2472, -0.7887, 0.5856, 0.1872, -0.8163, 0.5455, 0.1899, 0.817, 0.5459, 0.1856, 0.6948, 0.6948, 0.1856, 0.6942, 0.6942, 0.1899, 0.8163, 0.5455, 0.1899, 0.7919, -0.5591, 0.2456, 0.5459, -0.817, 0.1856, 0.5455, -0.8163, 0.1899, 0.5856, -0.7887, 0.1872, -0.533, -0.5815, 0.6146, -0.556, -0.7935, 0.2472, -0.7887, -0.5856, 0.1872, -0.8521, -0.4183, 0.3145, 0.5823, 0.5462, 0.6021, 7.159e-07, 0.6941, 0.7199, 6.047e-07, 0.916, 0.4011, 0.4183, 0.8521, 0.3145, 7.159e-07, 0.6941, 0.7199, -0.5823, 0.5462, 0.6021, -0.4183, 0.8521, 0.3145, 6.047e-07, 0.916, 0.4011, 0.556, -0.7935, 0.2472, 0.533, -0.5815, 0.6146, 0.8521, -0.4183, 0.3145, 0.7887, -0.5856, 0.1872, -0.5459, -0.817, 0.1856, -0.7919, -0.5591, 0.2456, -0.5856, -0.7887, 0.1872, -0.5455, -0.8163, 0.1899, -0.6948, 0.6948, 0.1856, -0.817, 0.5459, 0.1856, -0.8163, 0.5455, 0.1899, -0.6942, 0.6942, 0.1899, 0.556, 0.7935, 0.2472, 0.817, 0.5459, 0.1856, 0.8163, 0.5455, 0.1899, 0.7887, 0.5856, 0.1872, 0.5823, -0.5462, 0.6021, 0.7919, -0.5591, 0.2456, 0.5856, -0.7887, 0.1872, 0.4183, -0.8521, 0.3145, -0.6791, 4.768e-09, 0.7341, -0.533, -0.5815, 0.6146, -0.8521, -0.4183, 0.3145, -0.916, -1.771e-08, 0.4011, 0.7919, 0.5591, 0.2456, 0.5823, 0.5462, 0.6021, 0.4183, 0.8521, 0.3145, 0.5856, 0.7887, 0.1872, 0.817, -0.5459, 0.1856, 0.556, -0.7935, 0.2472, 0.7887, -0.5856, 0.1872, 0.8163, -0.5455, 0.1899, -0.6948, -0.6948, 0.1856, -0.5459, -0.817, 0.1856, -0.5455, -0.8163, 0.1899, -0.6942, -0.6942, 0.1899, -0.5459, 0.817, 0.1856, -0.6948, 0.6948, 0.1856, -0.6942, 0.6942, 0.1899, -0.5455, 0.8163, 0.1899, 0.9106, -1.78e-08, -0.4132, 0.8931, 0.1777, -0.4132, 0.9212, 0.1832, 0.3433, 0.9392, -3.124e-08, 0.3433, 6.047e-07, 0.916, 0.4011, -0.4183, 0.8521, 0.3145, -0.1777, 0.8931, -0.4132, 9.509e-07, 0.9106, -0.4132, -0.5455, -0.8163, 0.1899, -0.5856, -0.7887, 0.1872, -0.3485, -0.8413, -0.4132, -0.5059, -0.7572, -0.4132, 0.7887, 0.5856, 0.1872, 0.8163, 0.5455, 0.1899, 0.7572, 0.5059, -0.4132, 0.8413, 0.3485, -0.4132, -0.6942, -0.6942, 0.1899, -0.5455, -0.8163, 0.1899, -0.5059, -0.7572, -0.4132, -0.6439, -0.6439, -0.4132, 0.8521, 0.4183, 0.3145, 0.7887, 0.5856, 0.1872, 0.8413, 0.3485, -0.4132, 0.8931, 0.1777, -0.4132, -0.8163, -0.5455, 0.1899, -0.6942, -0.6942, 0.1899, -0.6439, -0.6439, -0.4132, -0.7572, -0.5059, -0.4132, 0.916, -1.518e-08, 0.4011, 0.8521, 0.4183, 0.3145, 0.8931, 0.1777, -0.4132, 0.9106, -1.78e-08, -0.4132, -0.7887, -0.5856, 0.1872, -0.8163, -0.5455, 0.1899, -0.7572, -0.5059, -0.4132, -0.8413, -0.3485, -0.4132, 0.8521, -0.4183, 0.3145, 0.916, -1.518e-08, 0.4011, 0.9106, -1.78e-08, -0.4132, 0.8931, -0.1777, -0.4132, -0.8521, -0.4183, 0.3145, -0.7887, -0.5856, 0.1872, -0.8413, -0.3485, -0.4132, -0.8931, -0.1777, -0.4132, 0.7887, -0.5856, 0.1872, 0.8521, -0.4183, 0.3145, 0.8931, -0.1777, -0.4132, 0.8413, -0.3485, -0.4132, -0.916, -1.771e-08, 0.4011, -0.8521, -0.4183, 0.3145, -0.8931, -0.1777, -0.4132, -0.9106, -5.085e-09, -0.4132, 0.8163, -0.5455, 0.1899, 0.7887, -0.5856, 0.1872, 0.8413, -0.3485, -0.4132, 0.7572, -0.5059, -0.4132, -0.8521, 0.4183, 0.3145, -0.916, -1.771e-08, 0.4011, -0.9106, -5.085e-09, -0.4132, -0.8931, 0.1777, -0.4132, 0.6942, -0.6942, 0.1899, 0.8163, -0.5455, 0.1899, 0.7572, -0.5059, -0.4132, 0.6439, -0.6439, -0.4132, -0.7887, 0.5856, 0.1872, -0.8521, 0.4183, 0.3145, -0.8931, 0.1777, -0.4132, -0.8413, 0.3485, -0.4132, 0.5455, -0.8163, 0.1899, 0.6942, -0.6942, 0.1899, 0.6439, -0.6439, -0.4132, 0.5059, -0.7572, -0.4132, -0.8163, 0.5455, 0.1899, -0.7887, 0.5856, 0.1872, -0.8413, 0.3485, -0.4132, -0.7572, 0.5059, -0.4132, 0.5856, -0.7887, 0.1872, 0.5455, -0.8163, 0.1899, 0.5059, -0.7572, -0.4132, 0.3485, -0.8413, -0.4132, 0.4183, 0.8521, 0.3145, 6.047e-07, 0.916, 0.4011, 9.509e-07, 0.9106, -0.4132, 0.1777, 0.8931, -0.4132, -0.6942, 0.6942, 0.1899, -0.8163, 0.5455, 0.1899, -0.7572, 0.5059, -0.4132, -0.6439, 0.6439, -0.4132, 0.4183, -0.8521, 0.3145, 0.5856, -0.7887, 0.1872, 0.3485, -0.8413, -0.4132, 0.1777, -0.8931, -0.4132, 0.5856, 0.7887, 0.1872, 0.4183, 0.8521, 0.3145, 0.1777, 0.8931, -0.4132, 0.3485, 0.8413, -0.4132, -0.5455, 0.8163, 0.1899, -0.6942, 0.6942, 0.1899, -0.6439, 0.6439, -0.4132, -0.5059, 0.7572, -0.4132, 1.012e-08, -0.916, 0.4011, 0.4183, -0.8521, 0.3145, 0.1777, -0.8931, -0.4132, -2.542e-09, -0.9106, -0.4132, 0.5455, 0.8163, 0.1899, 0.5856, 0.7887, 0.1872, 0.3485, 0.8413, -0.4132, 0.5059, 0.7572, -0.4132, -0.5856, 0.7887, 0.1872, -0.5455, 0.8163, 0.1899, -0.5059, 0.7572, -0.4132, -0.3485, 0.8413, -0.4132, -0.4183, -0.8521, 0.3145, 1.012e-08, -0.916, 0.4011, -2.542e-09, -0.9106, -0.4132, -0.1777, -0.8931, -0.4132, 0.6942, 0.6942, 0.1899, 0.5455, 0.8163, 0.1899, 0.5059, 0.7572, -0.4132, 0.6439, 0.6439, -0.4132, -0.4183, 0.8521, 0.3145, -0.5856, 0.7887, 0.1872, -0.3485, 0.8413, -0.4132, -0.1777, 0.8931, -0.4132, -0.5856, -0.7887, 0.1872, -0.4183, -0.8521, 0.3145, -0.1777, -0.8931, -0.4132, -0.3485, -0.8413, -0.4132, 0.1832, 0.9212, 0.3433, 5.658e-07, 0.9392, 0.3433, -0.1832, 0.9212, 0.3433, -0.3594, 0.8677, 0.3433, -0.5218, 0.7809, 0.3433, -0.6641, 0.6641, 0.3433, -0.7809, 0.5218, 0.3433, -0.8677, 0.3594, 0.3433, -0.9212, 0.1832, 0.3433, -0.9392, 4.513e-08, 0.3433, -0.9212, -0.1832, 0.3433, -0.8677, -0.3594, 0.3433, -0.7809, -0.5218, 0.3433, -0.6641, -0.6641, 0.3433, -0.5218, -0.7809, 0.3433, -0.3594, -0.8677, 0.3433, -0.1832, -0.9212, 0.3433, -9.789e-07, -0.9392, 0.3433, 0.1832, -0.9212, 0.3433, 0.3594, -0.8677, 0.3433, 0.5218, -0.7809, 0.3433, 0.6641, -0.6641, 0.3433, 0.7809, -0.5218, 0.3433, 0.8677, -0.3594, 0.3433, 0.9212, -0.1832, 0.3433, 0.9392, -3.124e-08, 0.3433, 0.9212, 0.1832, 0.3433, 0.8677, 0.3594, 0.3433, 0.7809, 0.5218, 0.3433, 0.6641, 0.6641, 0.3433, 0.5218, 0.7809, 0.3433, 0.3594, 0.8677, 0.3433, -0.8413, -0.3485, -0.4132, -0.7572, -0.5059, -0.4132, -0.7809, -0.5218, 0.3433, -0.8677, -0.3594, 0.3433, 0.8931, -0.1777, -0.4132, 0.9106, -1.78e-08, -0.4132, 0.9392, -3.124e-08, 0.3433, 0.9212, -0.1832, 0.3433, -0.8931, -0.1777, -0.4132, -0.8413, -0.3485, -0.4132, -0.8677, -0.3594, 0.3433, -0.9212, -0.1832, 0.3433, 0.8413, -0.3485, -0.4132, 0.8931, -0.1777, -0.4132, 0.9212, -0.1832, 0.3433, 0.8677, -0.3594, 0.3433, -0.9106, -5.085e-09, -0.4132, -0.8931, -0.1777, -0.4132, -0.9212, -0.1832, 0.3433, -0.9392, 4.513e-08, 0.3433, 0.7572, -0.5059, -0.4132, 0.8413, -0.3485, -0.4132, 0.8677, -0.3594, 0.3433, 0.7809, -0.5218, 0.3433, -0.8931, 0.1777, -0.4132, -0.9106, -5.085e-09, -0.4132, -0.9392, 4.513e-08, 0.3433, -0.9212, 0.1832, 0.3433, 0.6439, -0.6439, -0.4132, 0.7572, -0.5059, -0.4132, 0.7809, -0.5218, 0.3433, 0.6641, -0.6641, 0.3433, -0.8413, 0.3485, -0.4132, -0.8931, 0.1777, -0.4132, -0.9212, 0.1832, 0.3433, -0.8677, 0.3594, 0.3433, 0.5059, -0.7572, -0.4132, 0.6439, -0.6439, -0.4132, 0.6641, -0.6641, 0.3433, 0.5218, -0.7809, 0.3433, -0.7572, 0.5059, -0.4132, -0.8413, 0.3485, -0.4132, -0.8677, 0.3594, 0.3433, -0.7809, 0.5218, 0.3433, 0.3485, -0.8413, -0.4132, 0.5059, -0.7572, -0.4132, 0.5218, -0.7809, 0.3433, 0.3594, -0.8677, 0.3433, 0.1777, 0.8931, -0.4132, 9.509e-07, 0.9106, -0.4132, 5.658e-07, 0.9392, 0.3433, 0.1832, 0.9212, 0.3433, -0.6439, 0.6439, -0.4132, -0.7572, 0.5059, -0.4132, -0.7809, 0.5218, 0.3433, -0.6641, 0.6641, 0.3433, 0.1777, -0.8931, -0.4132, 0.3485, -0.8413, -0.4132, 0.3594, -0.8677, 0.3433, 0.1832, -0.9212, 0.3433, 0.3485, 0.8413, -0.4132, 0.1777, 0.8931, -0.4132, 0.1832, 0.9212, 0.3433, 0.3594, 0.8677, 0.3433, -0.5059, 0.7572, -0.4132, -0.6439, 0.6439, -0.4132, -0.6641, 0.6641, 0.3433, -0.5218, 0.7809, 0.3433, -2.542e-09, -0.9106, -0.4132, 0.1777, -0.8931, -0.4132, 0.1832, -0.9212, 0.3433, -9.789e-07, -0.9392, 0.3433, 0.5059, 0.7572, -0.4132, 0.3485, 0.8413, -0.4132, 0.3594, 0.8677, 0.3433, 0.5218, 0.7809, 0.3433, -0.3485, 0.8413, -0.4132, -0.5059, 0.7572, -0.4132, -0.5218, 0.7809, 0.3433, -0.3594, 0.8677, 0.3433, -0.1777, -0.8931, -0.4132, -2.542e-09, -0.9106, -0.4132, -9.789e-07, -0.9392, 0.3433, -0.1832, -0.9212, 0.3433, 0.6439, 0.6439, -0.4132, 0.5059, 0.7572, -0.4132, 0.5218, 0.7809, 0.3433, 0.6641, 0.6641, 0.3433, -0.1777, 0.8931, -0.4132, -0.3485, 0.8413, -0.4132, -0.3594, 0.8677, 0.3433, -0.1832, 0.9212, 0.3433, -0.3485, -0.8413, -0.4132, -0.1777, -0.8931, -0.4132, -0.1832, -0.9212, 0.3433, -0.3594, -0.8677, 0.3433, 0.7572, 0.5059, -0.4132, 0.6439, 0.6439, -0.4132, 0.6641, 0.6641, 0.3433, 0.7809, 0.5218, 0.3433, 9.509e-07, 0.9106, -0.4132, -0.1777, 0.8931, -0.4132, -0.1832, 0.9212, 0.3433, 5.658e-07, 0.9392, 0.3433, -0.5059, -0.7572, -0.4132, -0.3485, -0.8413, -0.4132, -0.3594, -0.8677, 0.3433, -0.5218, -0.7809, 0.3433, 0.8413, 0.3485, -0.4132, 0.7572, 0.5059, -0.4132, 0.7809, 0.5218, 0.3433, 0.8677, 0.3594, 0.3433, -0.6439, -0.6439, -0.4132, -0.5059, -0.7572, -0.4132, -0.5218, -0.7809, 0.3433, -0.6641, -0.6641, 0.3433, 0.8931, 0.1777, -0.4132, 0.8413, 0.3485, -0.4132, 0.8677, 0.3594, 0.3433, 0.9212, 0.1832, 0.3433, -0.7572, -0.5059, -0.4132, -0.6439, -0.6439, -0.4132, -0.6641, -0.6641, 0.3433, -0.7809, -0.5218, 0.3433])] * 3)])

# ---- objects
ob_metting_room_chair_006_cube_022_dupli_1 = bpy.data.objects.new('Metting Room Chair.006|Cube.022|Dupli|1', me_cube_059)
ob_metting_room_chair_006_cylinder_004_dupli = bpy.data.objects.new('Metting Room Chair.006|Cylinder.004|Dupli|', me_cylinder_010)

# ---- transforms, parenting, visibility, modifiers, constraints
ob_metting_room_chair_006_cube_022_dupli_1.location = (0.0, 0.0, 0.2449)
ob_metting_room_chair_006_cube_022_dupli_1.scale = (0.17, 0.1702, 0.1702)
ob_metting_room_chair_006_cube_022_dupli_1.color = (0.8, 0.8, 0.8, 1.0)
ob_metting_room_chair_006_cube_022_dupli_1.lineart.crease_threshold = 0.0
ob_metting_room_chair_006_cylinder_004_dupli.location = (0.0, 0.0, 0.05679)
ob_metting_room_chair_006_cylinder_004_dupli.scale = (0.851, 0.851, 0.392)
ob_metting_room_chair_006_cylinder_004_dupli.color = (0.8, 0.8, 0.8, 1.0)
ob_metting_room_chair_006_cylinder_004_dupli.lineart.crease_threshold = 0.0

# ---- collection membership
col_collection.objects.link(ob_metting_room_chair_006_cube_022_dupli_1)
col_collection.objects.link(ob_metting_room_chair_006_cylinder_004_dupli)

# ---- scene / render settings (as saved in the file)
scene.frame_start = 1; scene.frame_end = 250; scene.frame_set(1)
scene.render.engine = 'BLENDER_EEVEE_NEXT'
scene.cycles.use_denoising = False
scene.cycles.samples = 128
scene.cycles.sampling_pattern = 'TABULATED_SOBOL'
scene.cycles.use_adaptive_sampling = False
scene.cycles.use_light_tree = False
scene.view_settings.view_transform = 'Filmic'
bpy.context.view_layer.update()

# ---- added for rendering (the .blend has no active camera and no usable light): camera, sun
cam_auto = bpy.data.cameras.new('AutoCamera')
cam_auto.lens = 50.0
cam_auto.sensor_width = 36.0
cam_auto.clip_end = 1000.0
ob_auto_camera = bpy.data.objects.new('AutoCamera', cam_auto)
scene.collection.objects.link(ob_auto_camera)
ob_auto_camera.location = (0.832919, -1.04763, 0.97319)
ob_auto_camera.rotation_euler = (1.09748, -7.21219e-08, 0.694738)
scene.camera = ob_auto_camera
light_auto_sun = bpy.data.lights.new('AutoSun', 'SUN')
light_auto_sun.energy = 3.0
light_auto_sun.angle = 0.0523599
ob_auto_sun = bpy.data.objects.new('AutoSun', light_auto_sun)
scene.collection.objects.link(ob_auto_sun)
ob_auto_sun.rotation_euler = (0.872665, 0.174533, 0.523599)
bpy.context.view_layer.update()
